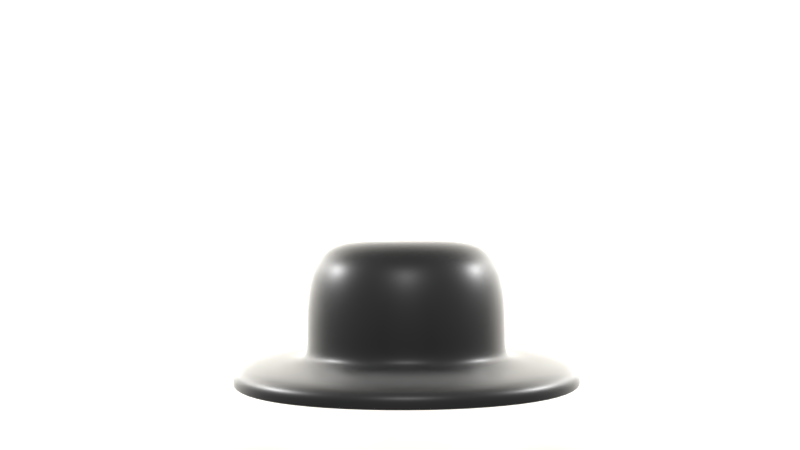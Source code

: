 # Source: bolle_hoedje.blend  (saved by Blender 2.91.10; exported with 4.5.12 LTS)
import bpy
from mathutils import Matrix  # noqa: F401  (used for matrix-valued properties, if any)

bpy.ops.wm.read_factory_settings(use_empty=True)
scene = bpy.context.scene
scene.name = 'Scene'

# ---- collections
col_collection_1 = bpy.data.collections.new('Collection 1'); scene.collection.children.link(col_collection_1)

# ---- images (referenced by path relative to the original .blend; pixels are not part of the script)
import os
ASSET_DIR = os.environ.get("B2B_ASSET_DIR", "")  # directory of the original .blend (textures are referenced by path, not embedded)
HERE = os.path.dirname(os.path.abspath(__file__))  # packed textures are extracted next to this script under _unpacked/

def load_image(name, relpath, width, height, colorspace="sRGB"):
    """Load a texture the original file referenced (path relative to the .blend, or extracted next to this script)."""
    p = next((c for c in (os.path.join(HERE, relpath), os.path.join(ASSET_DIR, relpath)) if relpath and os.path.exists(c)), "")
    if p:
        img = bpy.data.images.load(p, check_existing=True)
        img.name = name
    else:  # same state as the original file: an image datablock whose file is absent (Cycles renders it pink)
        img = bpy.data.images.new(name, width, height)
        img.source = "FILE"
        img.filepath = "//" + (relpath or name)
    img.colorspace_settings.name = colorspace
    return img
img_red_micro_fiber_cloth_fabric_texture_jpg = load_image('red-micro-fiber-cloth-fabric-texture.jpg', 'red-micro-fiber-cloth-fabric-texture.jpg', 1024, 1024, 'sRGB')

# ---- materials (node trees are filled in below, after node groups)
mat_material = bpy.data.materials.new('Material')
mat_material_001 = bpy.data.materials.new('Material.001')
mat_material_001.alpha_threshold = 0.0
mat_material_001.diffuse_color = (0.008076, 0.008076, 0.008076, 1.0)
mat_material_001.roughness = 0.5
mat_material_001.specular_intensity = 1.0
mat_material_001.line_color = (0.0, 0.0, 0.0, 1.0)

# ---- material node trees
mat_material.use_nodes = True; mat_material.node_tree.nodes.clear()
_N = mat_material.node_tree.nodes; _L = mat_material.node_tree.links
n0 = _N.new('ShaderNodeBsdfPrincipled'); n0.name = 'Principled BSDF'; n0.location = (10, 300)
n0.distribution = 'GGX'
n0.subsurface_method = 'BURLEY'
n0.inputs[0].default_value = (0.9734, 0.9387, 0.855, 1.0)
n0.inputs[3].default_value = 1.45
n0.inputs[27].default_value = (0.0, 0.0, 0.0, 1.0)
n0.inputs[28].default_value = 1.0
n1 = _N.new('ShaderNodeOutputMaterial'); n1.name = 'Material Output'; n1.location = (300, 300)
_L.new(n0.outputs[0], n1.inputs[0])
n1.is_active_output = True
mat_material_001.use_nodes = True; mat_material_001.node_tree.nodes.clear()
_N = mat_material_001.node_tree.nodes; _L = mat_material_001.node_tree.links
n0 = _N.new('ShaderNodeMixShader'); n0.name = 'Mix Shader'; n0.location = (236, 294)
n1 = _N.new('ShaderNodeOutputMaterial'); n1.name = 'Material Output'; n1.location = (461, 165)
n2 = _N.new('ShaderNodeFresnel'); n2.name = 'Fresnel'; n2.location = (180, 431)
n2.inputs[0].default_value = 1.45
n3 = _N.new('ShaderNodeTexImage'); n3.name = 'Image Texture'; n3.location = (-194, 367)
n3.width = 140
n3.image = img_red_micro_fiber_cloth_fabric_texture_jpg
n4 = _N.new('ShaderNodeBsdfDiffuse'); n4.name = 'Diffuse BSDF'; n4.location = (10, 300)
n4.inputs[0].default_value = (0.005912, 0.005912, 0.005912, 1.0)
n5 = _N.new('ShaderNodeBsdfAnisotropic'); n5.name = 'Glossy BSDF'; n5.location = (-17, 137)
n5.distribution = 'GGX'
n5.inputs[1].default_value = 0.4472
_L.new(n4.outputs[0], n0.inputs[1])
_L.new(n0.outputs[0], n1.inputs[0])
_L.new(n5.outputs[0], n0.inputs[2])
_L.new(n2.outputs[0], n0.inputs[0])
n1.is_active_output = True

# ---- world
world_world = bpy.data.worlds.new('World'); scene.world = world_world
world_world.use_nodes = True; world_world.node_tree.nodes.clear()
_N = world_world.node_tree.nodes; _L = world_world.node_tree.links
n0 = _N.new('ShaderNodeOutputWorld'); n0.name = 'World Output'; n0.location = (300, 300)
n1 = _N.new('ShaderNodeBackground'); n1.name = 'Background'; n1.location = (10, 300)
n1.inputs[0].default_value = (0.6267, 0.6267, 0.6267, 1.0)
_L.new(n1.outputs[0], n0.inputs[0])
n0.is_active_output = True
world_world.color = (0.05088, 0.05088, 0.05088)
world_world.use_sun_shadow = False
world_world.sun_shadow_jitter_overblur = 0.0
world_world.cycles.sampling_method = 'MANUAL'
world_world.cycles.sample_map_resolution = 256

# ---- cameras
cam_camera_001 = bpy.data.cameras.new('Camera.001')

# ---- lights
light_point_001 = bpy.data.lights.new('Point.001', 'POINT')
light_point_001.transmission_factor = 0.0
light_point_001.energy = 5000.0
light_point_001.shadow_soft_size = 0.25
light_point_001.shadow_maximum_resolution = 0.006
light_point_001.use_absolute_resolution = True
light_point_002 = bpy.data.lights.new('Point.002', 'POINT')
light_point_002.transmission_factor = 0.0
light_point_002.energy = 5000.0
light_point_002.shadow_soft_size = 0.25
light_point_002.shadow_maximum_resolution = 0.006
light_point_002.use_absolute_resolution = True
light_point = bpy.data.lights.new('Point', 'POINT')
light_point.transmission_factor = 0.0
light_point.energy = 1000.0
light_point.shadow_soft_size = 0.25
light_point.shadow_maximum_resolution = 0.006
light_point.use_absolute_resolution = True

# ---- meshes
me_plane = bpy.data.meshes.new('Plane')
me_plane.from_pydata([(-1.0, -1.0, 0.0), (1.0, -1.0, 0.0), (-1.0, 1.0, 0.0), (1.0, 1.0, 0.0)], [], [(0, 1, 3, 2)])
_uv = me_plane.uv_layers.new(name='UVMap')
_uv.uv.foreach_set('vector', [0.0, 0.0, 1.0, 0.0, 1.0, 1.0, 0.0, 1.0])
me_plane.materials.append(mat_material)
me_plane.use_remesh_fix_poles = True
me_plane.use_remesh_preserve_attributes = False
me_plane.use_mirror_vertex_groups = False
me_plane.update()
me_cube_001 = bpy.data.meshes.new('Cube.001')
me_cube_001.from_pydata([(-1.489, 0.7122, -0.3324), (-0.8596, 0.4112, 1.176), (-1.489, -0.7122, -0.3324), (-1.595, 4.259e-07, -0.3324), (-0.8596, -0.4112, 1.176), (-0.921, 2.869e-07, 1.176), (-2.491, 4.247e-07, -0.2985), (-2.508, 4.768e-07, -0.4479), (-2.325, -1.112, -0.2985), (-2.442, 3.874e-07, -0.1601), (-2.325, 1.112, -0.2985), (-2.341, 1.12, -0.4479), (-2.341, -1.12, -0.4479), (-2.279, -1.09, -0.1601), (-2.279, 1.09, -0.1601), (2.508, -9.537e-07, -0.7132), (-1.17, -1.306, -0.3324), (-0.638, -1.662, -0.3324), (2.341, 1.12, -0.7132), (2.341, -1.12, -0.7132), (0.638, -1.662, -0.3324), (-5.513e-07, -1.78, -0.3324), (-8.941e-07, -2.799, -0.7132), (-0.6754, -0.7539, 1.176), (-0.3684, -0.9595, 1.176), (1.003, -2.613, -0.7132), (-1.003, -2.613, -0.7132), (0.3684, -0.9595, 1.176), (-2.508, 6.258e-07, -0.7132), (1.17, -1.306, -0.3324), (1.489, -0.7122, -0.3324), (-2.867e-07, -1.028, 1.176), (-2.341, -1.12, -0.7132), (-2.341, 1.12, -0.7132), (1.17, 1.306, -0.3324), (1.489, 0.7122, -0.3324), (1.595, -5.787e-07, -0.3324), (6.855e-07, 2.799, -0.7132), (1.003, 2.613, -0.7132), (-1.003, 2.613, -0.7132), (1.978, -1.3e-06, 0.06044), (2.176, -1.356e-06, 0.01702), (1.846, 0.883, 0.06044), (1.779, -1.222e-06, 0.1022), (1.846, -0.883, 0.06044), (2.031, -0.9717, 0.01702), (2.031, 0.9717, 0.01702), (1.66, 0.7942, 0.1022), (1.66, -0.7942, 0.1022), (-1.218e-06, -2.781, -0.2985), (-1.162e-06, -2.799, -0.4479), (0.9965, -2.595, -0.2985), (-1.222e-06, -2.725, -0.1601), (-0.9965, -2.595, -0.2985), (-1.003, -2.613, -0.4479), (1.003, -2.613, -0.4479), (0.9766, -2.544, -0.1601), (-0.9766, -2.544, -0.1601), (7.562e-07, 2.781, -0.2985), (7.749e-07, 2.799, -0.4479), (-0.9965, 2.595, -0.2985), (7.451e-07, 2.725, -0.1601), (0.9965, 2.595, -0.2985), (1.003, 2.613, -0.4479), (-1.003, 2.613, -0.4479), (-0.9766, 2.544, -0.1601), (0.9766, 2.544, -0.1601), (2.491, -1.468e-06, -0.2985), (2.508, -1.371e-06, -0.4479), (2.325, 1.112, -0.2985), (2.442, -1.46e-06, -0.1601), (2.325, -1.112, -0.2985), (2.341, -1.12, -0.4479), (2.341, 1.12, -0.4479), (2.279, 1.09, -0.1601), (2.279, -1.09, -0.1601), (-8.568e-07, -1.599, 2.507), (-8.643e-07, -1.616, 1.799), (0.5731, -1.493, 2.507), (-8.494e-07, -1.551, 3.202), (-0.5731, -1.493, 2.507), (-0.5789, -1.508, 1.799), (0.5789, -1.508, 1.799), (0.5557, -1.447, 3.202), (-0.5557, -1.447, 3.202), (-1.978, 1.49e-07, 0.06044), (-2.176, 2.533e-07, 0.01702), (-1.846, -0.883, 0.06044), (-1.779, 7.451e-08, 0.1022), (-1.846, 0.883, 0.06044), (-2.031, 0.9717, 0.01702), (-2.031, -0.9717, 0.01702), (-1.66, -0.7942, 0.1022), (-1.66, 0.7942, 0.1022), (-1.043e-06, -2.207, 0.06044), (-1.118e-06, -2.429, 0.01702), (0.791, -2.06, 0.06044), (-9.686e-07, -1.985, 0.1022), (-0.791, -2.06, 0.06044), (-0.8706, -2.267, 0.01702), (0.8706, -2.267, 0.01702), (0.7115, -1.853, 0.1022), (-0.7115, -1.853, 0.1022), (5.662e-07, 2.207, 0.06044), (6.407e-07, 2.429, 0.01702), (-0.791, 2.06, 0.06044), (4.917e-07, 1.985, 0.1022), (0.791, 2.06, 0.06044), (0.8706, 2.267, 0.01702), (-0.8706, 2.267, 0.01702), (-0.7115, 1.853, 0.1022), (0.7115, 1.853, 0.1022), (-0.9694, -2.775e-07, 4.354), (-1.157, -1.937e-07, 4.15), (-0.9071, -0.4367, 4.354), (-0.7532, -3.576e-07, 4.445), (-0.9071, 0.4367, 4.354), (-1.08, 0.5168, 4.15), (-1.08, -0.5168, 4.15), (-0.7121, -0.3515, 4.443), (-0.7121, 0.3515, 4.443), (3.8e-07, 1.599, 2.507), (3.874e-07, 1.616, 1.799), (-0.5731, 1.493, 2.507), (3.725e-07, 1.551, 3.202), (0.5731, 1.493, 2.507), (0.5789, 1.508, 1.799), (-0.5789, 1.508, 1.799), (-0.5557, 1.447, 3.202), (0.5557, 1.447, 3.202), (1.433, -1.092e-06, 2.507), (1.447, -1.103e-06, 1.799), (1.337, 0.6397, 2.507), (1.389, -1.073e-06, 3.202), (1.337, -0.6397, 2.507), (1.351, -0.6462, 1.799), (1.351, 0.6462, 1.799), (1.297, 0.6203, 3.202), (1.297, -0.6203, 3.202), (-1.433, -7.078e-08, 2.507), (-1.447, -5.96e-08, 1.799), (-1.337, -0.6397, 2.507), (-1.389, -8.941e-08, 3.202), (-1.337, 0.6397, 2.507), (-1.351, 0.6462, 1.799), (-1.351, -0.6462, 1.799), (-1.297, -0.6203, 3.202), (-1.297, 0.6203, 3.202), (-1.464, -5.96e-08, 0.4444), (-1.514, -4.47e-08, 0.2656), (-1.366, -0.6536, 0.4444), (-1.447, -5.96e-08, 0.7357), (-1.366, 0.6536, 0.4444), (-1.413, 0.6758, 0.2656), (-1.413, -0.6758, 0.2656), (-1.351, -0.6462, 0.7357), (-1.351, 0.6462, 0.7357), (1.464, -1.106e-06, 0.4444), (1.514, -1.132e-06, 0.2656), (1.366, 0.6536, 0.4444), (1.447, -1.103e-06, 0.7357), (1.366, -0.6536, 0.4444), (1.413, -0.6758, 0.2656), (1.413, 0.6758, 0.2656), (1.351, 0.6462, 0.7357), (1.351, -0.6462, 0.7357), (3.986e-07, 1.634, 0.4444), (4.172e-07, 1.69, 0.2656), (-0.5856, 1.525, 0.4444), (3.874e-07, 1.616, 0.7357), (0.5856, 1.525, 0.4444), (0.6054, 1.577, 0.2656), (-0.6054, 1.577, 0.2656), (-0.5789, 1.508, 0.7357), (0.5789, 1.508, 0.7357), (-8.643e-07, -1.634, 0.4444), (-8.792e-07, -1.69, 0.2656), (0.5856, -1.525, 0.4444), (-8.643e-07, -1.616, 0.7357), (-0.5856, -1.525, 0.4444), (-0.6054, -1.577, 0.2656), (0.6054, -1.577, 0.2656), (0.5789, -1.508, 0.7357), (-0.5789, -1.508, 0.7357), (-2.161e-07, -5.835e-07, 4.497), (-9.686e-08, 0.2918, 4.491), (-0.2614, -5.066e-07, 4.491), (-3.353e-07, -0.2918, 4.491), (0.2614, -6.631e-07, 4.491), (0.2531, 0.2825, 4.485), (-0.2531, 0.2825, 4.485), (-0.2531, -0.2825, 4.485), (0.2531, -0.2825, 4.485), (-6.389e-07, -1.082, 4.354), (-7.302e-07, -1.292, 4.15), (0.3912, -1.013, 4.354), (-5.439e-07, -0.8407, 4.445), (-0.3912, -1.013, 4.354), (-0.463, -1.206, 4.15), (0.463, -1.206, 4.15), (0.3149, -0.7948, 4.443), (-0.3149, -0.7948, 4.443), (1.863e-07, 1.082, 4.354), (2.682e-07, 1.292, 4.15), (-0.3912, 1.013, 4.354), (1.043e-07, 0.8407, 4.445), (0.3912, 1.013, 4.354), (0.463, 1.206, 4.15), (-0.463, 1.206, 4.15), (-0.3149, 0.7948, 4.443), (0.3149, 0.7948, 4.443), (0.9694, -9.22e-07, 4.354), (1.157, -9.984e-07, 4.15), (0.9071, 0.4367, 4.354), (0.7532, -8.345e-07, 4.445), (0.9071, -0.4367, 4.354), (1.08, -0.5168, 4.15), (1.08, 0.5168, 4.15), (0.7121, 0.3515, 4.443), (0.7121, -0.3515, 4.443), (0.6754, -0.7539, 1.176), (0.8596, -0.4112, 1.176), (0.6754, 0.7539, 1.176), (0.8596, 0.4112, 1.176), (1.839, 2.053, -0.7132), (0.921, -2.932e-07, 1.176), (1.839, -2.053, -0.7132), (-1.839, -2.053, -0.7132), (-1.839, 2.053, -0.7132), (2.341, 1.12, -0.5916), (2.508, -1.222e-06, -0.5916), (2.341, -1.12, -0.5916), (1.003, 2.613, -0.5916), (7.19e-07, 2.799, -0.5916), (-1.003, 2.613, -0.5916), (1.003, -2.613, -0.5916), (-1.065e-06, -2.799, -0.5916), (-1.003, -2.613, -0.5916), (-2.341, -1.12, -0.5916), (-2.508, 5.402e-07, -0.5916), (-2.341, 1.12, -0.5916), (2.186, 1.046, -0.04941), (2.342, -1.414e-06, -0.04941), (2.186, -1.046, -0.04941), (0.9368, 2.44, -0.04941), (7.059e-07, 2.614, -0.04941), (-0.9368, 2.44, -0.04941), (0.9368, -2.44, -0.04941), (-1.183e-06, -2.614, -0.04941), (-0.9368, -2.44, -0.04941), (-2.186, -1.046, -0.04941), (-2.342, 3.334e-07, -0.04941), (-2.186, 1.046, -0.04941), (-1.79, 1.999, -0.1601), (-1.827, 2.039, -0.2985), (-1.839, 2.053, -0.4479), (-1.839, -2.053, -0.4479), (-1.827, -2.039, -0.2985), (-1.79, -1.999, -0.1601), (1.839, -2.053, -0.4479), (1.827, -2.039, -0.2985), (1.79, -1.999, -0.1601), (1.79, 1.999, -0.1601), (1.827, 2.039, -0.2985), (1.839, 2.053, -0.4479), (1.505, 0.7202, 0.1634), (1.613, -1.168e-06, 0.1634), (1.505, -0.7202, 0.1634), (0.6452, 1.68, 0.1634), (4.414e-07, 1.8, 0.1634), (-0.6452, 1.68, 0.1634), (0.6452, -1.68, 0.1634), (-9.146e-07, -1.8, 0.1634), (-0.6452, -1.68, 0.1634), (-1.505, -0.7202, 0.1634), (-1.613, 1.863e-09, 0.1634), (-1.505, 0.7202, 0.1634), (1.304, -1.456, 0.1022), (1.45, -1.619, 0.06044), (1.596, -1.782, 0.01702), (1.596, 1.782, 0.01702), (1.45, 1.619, 0.06044), (1.304, 1.456, 0.1022), (-1.304, 1.456, 0.1022), (-1.45, 1.619, 0.06044), (-1.596, 1.782, 0.01702), (-1.596, -1.782, 0.01702), (-1.45, -1.619, 0.06044), (-1.304, -1.456, 0.1022), (1.216, 0.5815, 3.782), (1.302, -1.044e-06, 3.782), (1.216, -0.5815, 3.782), (0.521, 1.357, 3.782), (3.288e-07, 1.454, 3.782), (-0.521, 1.357, 3.782), (0.521, -1.357, 3.782), (-7.981e-07, -1.454, 3.782), (-0.521, -1.357, 3.782), (-1.216, -0.5815, 3.782), (-1.302, -1.406e-07, 3.782), (-1.216, 0.5815, 3.782), (-1.061, -1.185, 0.7357), (-1.074, -1.198, 0.4444), (-1.11, -1.239, 0.2656), (1.061, -1.185, 1.799), (1.051, -1.173, 2.507), (1.019, -1.137, 3.202), (1.061, 1.185, 0.7357), (1.074, 1.198, 0.4444), (1.11, 1.239, 0.2656), (-1.061, 1.185, 1.799), (-1.051, 1.173, 2.507), (-1.019, 1.137, 3.202), (-1.019, -1.137, 3.202), (-1.051, -1.173, 2.507), (-1.061, -1.185, 1.799), (1.11, -1.239, 0.2656), (1.074, -1.198, 0.4444), (1.061, -1.185, 0.7357), (1.019, 1.137, 3.202), (1.051, 1.173, 2.507), (1.061, 1.185, 1.799), (-1.11, 1.239, 0.2656), (-1.074, 1.198, 0.4444), (-1.061, 1.185, 0.7357), (-1.351, -0.6462, 1.175), (-1.447, -6.706e-08, 1.175), (-1.351, 0.6462, 1.175), (1.351, 0.6462, 1.175), (1.447, -1.095e-06, 1.175), (1.351, -0.6462, 1.175), (-0.5789, 1.508, 1.175), (3.8e-07, 1.616, 1.175), (0.5789, 1.508, 1.175), (0.5789, -1.508, 1.175), (-8.568e-07, -1.616, 1.175), (-0.5789, -1.508, 1.175), (0.4944, 0.2905, 4.469), (0.5151, -7.488e-07, 4.474), (0.4944, -0.2905, 4.469), (0.2602, 0.5519, 4.469), (8.382e-09, 0.5749, 4.474), (-0.2602, 0.5519, 4.469), (0.2602, -0.5519, 4.469), (-4.424e-07, -0.5749, 4.474), (-0.2602, -0.5519, 4.469), (-0.4944, -0.2905, 4.469), (-0.5151, -4.303e-07, 4.474), (-0.4944, 0.2905, 4.469), (-0.5717, 0.6381, 4.441), (-0.7158, 0.7989, 4.353), (-0.8488, 0.9474, 4.15), (-0.8488, -0.9474, 4.15), (-0.7158, -0.7989, 4.353), (-0.5717, -0.6381, 4.441), (0.8488, -0.9475, 4.15), (0.7158, -0.7989, 4.353), (0.5717, -0.6381, 4.441), (0.5717, 0.6381, 4.441), (0.7158, 0.7989, 4.353), (0.8488, 0.9474, 4.15), (1.839, 2.053, -0.5916), (1.839, -2.053, -0.5916), (-1.839, -2.053, -0.5916), (-1.839, 2.053, -0.5916), (1.718, 1.917, -0.04941), (1.718, -1.917, -0.04941), (-1.718, 1.917, -0.04941), (-1.718, -1.917, -0.04941), (1.183, 1.32, 0.1634), (1.183, -1.32, 0.1634), (-1.183, 1.32, 0.1634), (-1.183, -1.32, 0.1634), (0.9551, 1.066, 3.782), (0.9551, -1.066, 3.782), (-0.9551, 1.066, 3.782), (-0.9551, -1.066, 3.782), (-1.061, -1.185, 1.175), (1.061, -1.185, 1.175), (1.061, 1.185, 1.175), (-1.061, 1.185, 1.175), (0.4472, 0.4992, 4.461), (0.4472, -0.4992, 4.461), (-0.4472, 0.4992, 4.461), (-0.4472, -0.4992, 4.461), (0.7186, 0.3435, 1.854), (1.15, 0.55, 0.3422), (1.232, -4.193e-07, 0.3422), (1.15, -0.55, 0.3422), (0.7422, 0.355, 1.854), (0.7952, -2.351e-07, 1.854), (0.7422, -0.355, 1.854), (0.7702, -1.477e-07, 1.854), (0.5456, 3.536e-08, 1.854), (0.6951, -5.559e-08, 1.854), (0.7186, -0.3435, 1.854), (0.508, -0.286, 1.854), (0.6479, -0.309, 1.854), (0.5644, -0.63, 1.854), (0.2562, -0.5671, 1.854), (0.9033, -1.008, 0.3422), (0.4927, -1.283, 0.3422), (-4.017e-07, -1.375, 0.3422), (-0.4927, -1.283, 0.3422), (0.508, -0.5671, 1.854), (0.2768, -0.7232, 1.854), (0.3078, -0.8021, 1.854), (0.5831, -0.6509, 1.854), (0.3181, -0.8284, 1.854), (-2.361e-07, -0.8876, 1.854), (-0.3181, -0.8284, 1.854), (-1.655e-07, -0.8597, 1.854), (2.159, -8.132e-07, -0.7321), (2.015, 0.9641, -0.7321), (1.584, 1.768, -0.7321), (-1.518e-08, -0.609, 1.854), (-8.96e-08, -0.7758, 1.854), (2.015, -0.9641, -0.7321), (1.584, -1.768, -0.7321), (-0.3078, -0.8021, 1.854), (-0.9033, -1.008, 0.3422), (-1.15, -0.55, 0.3422), (-1.232, 3.566e-07, 0.3422), (-0.9033, 1.008, 0.3422), (-1.15, 0.55, 0.3422), (-7.735e-07, -2.41, -0.7321), (0.8637, -2.25, -0.7321), (-0.2562, -0.5671, 1.854), (-0.2768, -0.7232, 1.854), (-0.8637, -2.25, -0.7321), (-1.584, -1.768, -0.7321), (-0.5644, -0.63, 1.854), (-0.508, -0.286, 1.854), (-0.508, -0.5671, 1.854), (-0.6479, -0.309, 1.854), (-0.7186, -0.3435, 1.854), (3.742e-07, 1.375, 0.3422), (-2.159, 5.468e-07, -0.7321), (-2.015, -0.9641, -0.7321), (0.9033, 1.008, 0.3422), (0.4927, 1.283, 0.3422), (-2.015, 0.9641, -0.7321), (-1.584, 1.768, -0.7321), (-0.5831, -0.6509, 1.854), (-0.7422, -0.355, 1.854), (-0.7952, 2.657e-07, 1.854), (-0.5831, 0.6509, 1.854), (0.8637, 2.25, -0.7321), (5.866e-07, 2.41, -0.7321), (-0.7422, 0.355, 1.854), (-0.7702, 2.92e-07, 1.854), (-0.5456, 2.929e-07, 1.854), (-0.6951, 2.988e-07, 1.854), (-0.8637, 2.25, -0.7321), (-0.7186, 0.3435, 1.854), (-0.508, 0.286, 1.854), (-0.6479, 0.309, 1.854), (0.5644, 0.63, 1.854), (-1.17, 1.306, -0.3324), (0.638, 1.662, -0.3324), (4.534e-07, 1.78, -0.3324), (-0.638, 1.662, -0.3324), (2.648e-07, 0.8876, 1.854), (0.5831, 0.6509, 1.854), (0.3181, 0.8284, 1.854), (1.797e-07, 0.609, 1.854), (0.3078, 0.8021, 1.854), (0.508, 0.5671, 1.854), (0.2562, 0.5671, 1.854), (0.2768, 0.7232, 1.854), (2.473e-07, 0.8597, 1.854), (-0.5644, 0.63, 1.854), (-0.3078, 0.8021, 1.854), (-0.4927, 1.283, 0.3422), (2.175e-07, 0.7758, 1.854), (-0.2562, 0.5671, 1.854), (-0.508, 0.5671, 1.854), (-0.2768, 0.7232, 1.854), (-0.6754, 0.7539, 1.176), (0.3684, 0.9595, 1.176), (2.934e-07, 1.028, 1.176), (-0.3684, 0.9595, 1.176), (0.6479, 0.309, 1.854), (0.508, 0.286, 1.854), (-0.2768, 0.309, 1.854), (-0.2975, 2.563e-07, 1.854), (1.419e-07, 0.332, 1.854), (9.408e-08, 1.936e-07, 1.854), (-0.2768, -0.309, 1.854), (4.742e-08, -0.332, 1.854), (0.2768, -0.309, 1.854), (0.2975, 1.192e-07, 1.854), (0.2768, 0.309, 1.854), (-0.3181, 0.8284, 1.854), (0.432, 0.4822, 1.854), (0.432, -0.4822, 1.854), (-0.432, 0.4822, 1.854), (-0.432, -0.4822, 1.854)], [], [(6, 10, 11, 7), (7, 11, 240, 239), (10, 254, 255, 11), (11, 255, 364, 240), (6, 7, 12, 8), (8, 12, 256, 257), (7, 239, 238, 12), (12, 238, 363, 256), (6, 8, 13, 9), (9, 13, 250, 251), (8, 257, 258, 13), (13, 258, 368, 250), (6, 9, 14, 10), (10, 14, 253, 254), (9, 251, 252, 14), (14, 252, 367, 253), (15, 18, 229, 230), (18, 224, 361, 229), (15, 230, 231, 19), (19, 231, 362, 226), (22, 25, 235, 236), (25, 226, 362, 235), (22, 236, 237, 26), (26, 237, 363, 227), (28, 32, 238, 239), (32, 227, 363, 238), (28, 239, 240, 33), (33, 240, 364, 228), (28, 33, 441, 437), (37, 38, 447, 448), (15, 19, 417, 412), (22, 26, 429, 425), (227, 32, 438, 430), (224, 18, 413, 414), (37, 233, 232, 38), (38, 232, 361, 224), (228, 39, 453, 442), (226, 25, 426, 418), (38, 224, 414, 447), (19, 226, 418, 417), (26, 227, 430, 429), (33, 228, 442, 441), (18, 15, 412, 413), (39, 37, 448, 453), (25, 22, 425, 426), (37, 39, 234, 233), (32, 28, 437, 438), (39, 228, 364, 234), (40, 44, 45, 41), (41, 45, 243, 242), (44, 278, 279, 45), (45, 279, 366, 243), (40, 41, 46, 42), (42, 46, 280, 281), (41, 242, 241, 46), (46, 241, 365, 280), (40, 42, 47, 43), (43, 47, 265, 266), (42, 281, 282, 47), (47, 282, 369, 265), (40, 43, 48, 44), (44, 48, 277, 278), (43, 266, 267, 48), (48, 267, 370, 277), (49, 53, 54, 50), (50, 54, 237, 236), (53, 257, 256, 54), (54, 256, 363, 237), (49, 50, 55, 51), (51, 55, 259, 260), (50, 236, 235, 55), (55, 235, 362, 259), (49, 51, 56, 52), (52, 56, 247, 248), (51, 260, 261, 56), (56, 261, 366, 247), (49, 52, 57, 53), (53, 57, 258, 257), (52, 248, 249, 57), (57, 249, 368, 258), (58, 62, 63, 59), (59, 63, 232, 233), (62, 263, 264, 63), (63, 264, 361, 232), (58, 59, 64, 60), (60, 64, 255, 254), (59, 233, 234, 64), (64, 234, 364, 255), (58, 60, 65, 61), (61, 65, 246, 245), (60, 254, 253, 65), (65, 253, 367, 246), (58, 61, 66, 62), (62, 66, 262, 263), (61, 245, 244, 66), (66, 244, 365, 262), (67, 71, 72, 68), (68, 72, 231, 230), (71, 260, 259, 72), (72, 259, 362, 231), (67, 68, 73, 69), (69, 73, 264, 263), (68, 230, 229, 73), (73, 229, 361, 264), (67, 69, 74, 70), (70, 74, 241, 242), (69, 263, 262, 74), (74, 262, 365, 241), (67, 70, 75, 71), (71, 75, 261, 260), (70, 242, 243, 75), (75, 243, 366, 261), (76, 80, 81, 77), (77, 81, 336, 335), (80, 314, 315, 81), (81, 315, 377, 336), (76, 77, 82, 78), (78, 82, 304, 305), (77, 335, 334, 82), (82, 334, 378, 304), (76, 78, 83, 79), (79, 83, 295, 296), (78, 305, 306, 83), (83, 306, 374, 295), (76, 79, 84, 80), (80, 84, 313, 314), (79, 296, 297, 84), (84, 297, 376, 313), (85, 89, 90, 86), (86, 90, 252, 251), (89, 284, 285, 90), (90, 285, 367, 252), (85, 86, 91, 87), (87, 91, 286, 287), (86, 251, 250, 91), (91, 250, 368, 286), (85, 87, 92, 88), (88, 92, 274, 275), (87, 287, 288, 92), (92, 288, 372, 274), (85, 88, 93, 89), (89, 93, 283, 284), (88, 275, 276, 93), (93, 276, 371, 283), (94, 98, 99, 95), (95, 99, 249, 248), (98, 287, 286, 99), (99, 286, 368, 249), (94, 95, 100, 96), (96, 100, 279, 278), (95, 248, 247, 100), (100, 247, 366, 279), (94, 96, 101, 97), (97, 101, 271, 272), (96, 278, 277, 101), (101, 277, 370, 271), (94, 97, 102, 98), (98, 102, 288, 287), (97, 272, 273, 102), (102, 273, 372, 288), (103, 107, 108, 104), (104, 108, 244, 245), (107, 281, 280, 108), (108, 280, 365, 244), (103, 104, 109, 105), (105, 109, 285, 284), (104, 245, 246, 109), (109, 246, 367, 285), (103, 105, 110, 106), (106, 110, 270, 269), (105, 284, 283, 110), (110, 283, 371, 270), (103, 106, 111, 107), (107, 111, 282, 281), (106, 269, 268, 111), (111, 268, 369, 282), (112, 116, 117, 113), (113, 117, 300, 299), (116, 350, 351, 117), (117, 351, 375, 300), (112, 113, 118, 114), (114, 118, 352, 353), (113, 299, 298, 118), (118, 298, 376, 352), (112, 114, 119, 115), (115, 119, 346, 347), (114, 353, 354, 119), (119, 354, 384, 346), (112, 115, 120, 116), (116, 120, 349, 350), (115, 347, 348, 120), (120, 348, 383, 349), (121, 125, 126, 122), (122, 126, 333, 332), (125, 320, 321, 126), (126, 321, 379, 333), (121, 122, 127, 123), (123, 127, 310, 311), (122, 332, 331, 127), (127, 331, 380, 310), (121, 123, 128, 124), (124, 128, 294, 293), (123, 311, 312, 128), (128, 312, 375, 294), (121, 124, 129, 125), (125, 129, 319, 320), (124, 293, 292, 129), (129, 292, 373, 319), (130, 134, 135, 131), (131, 135, 330, 329), (134, 305, 304, 135), (135, 304, 378, 330), (130, 131, 136, 132), (132, 136, 321, 320), (131, 329, 328, 136), (136, 328, 379, 321), (130, 132, 137, 133), (133, 137, 289, 290), (132, 320, 319, 137), (137, 319, 373, 289), (130, 133, 138, 134), (134, 138, 306, 305), (133, 290, 291, 138), (138, 291, 374, 306), (139, 143, 144, 140), (140, 144, 327, 326), (143, 311, 310, 144), (144, 310, 380, 327), (139, 140, 145, 141), (141, 145, 315, 314), (140, 326, 325, 145), (145, 325, 377, 315), (139, 141, 146, 142), (142, 146, 298, 299), (141, 314, 313, 146), (146, 313, 376, 298), (139, 142, 147, 143), (143, 147, 312, 311), (142, 299, 300, 147), (147, 300, 375, 312), (148, 152, 153, 149), (149, 153, 276, 275), (152, 323, 322, 153), (153, 322, 371, 276), (148, 149, 154, 150), (150, 154, 303, 302), (149, 275, 274, 154), (154, 274, 372, 303), (148, 150, 155, 151), (151, 155, 325, 326), (150, 302, 301, 155), (155, 301, 377, 325), (148, 151, 156, 152), (152, 156, 324, 323), (151, 326, 327, 156), (156, 327, 380, 324), (157, 161, 162, 158), (158, 162, 267, 266), (161, 317, 316, 162), (162, 316, 370, 267), (157, 158, 163, 159), (159, 163, 309, 308), (158, 266, 265, 163), (163, 265, 369, 309), (157, 159, 164, 160), (160, 164, 328, 329), (159, 308, 307, 164), (164, 307, 379, 328), (157, 160, 165, 161), (161, 165, 318, 317), (160, 329, 330, 165), (165, 330, 378, 318), (166, 170, 171, 167), (167, 171, 268, 269), (170, 308, 309, 171), (171, 309, 369, 268), (166, 167, 172, 168), (168, 172, 322, 323), (167, 269, 270, 172), (172, 270, 371, 322), (166, 168, 173, 169), (169, 173, 331, 332), (168, 323, 324, 173), (173, 324, 380, 331), (166, 169, 174, 170), (170, 174, 307, 308), (169, 332, 333, 174), (174, 333, 379, 307), (175, 179, 180, 176), (176, 180, 273, 272), (179, 302, 303, 180), (180, 303, 372, 273), (175, 176, 181, 177), (177, 181, 316, 317), (176, 272, 271, 181), (181, 271, 370, 316), (175, 177, 182, 178), (178, 182, 334, 335), (177, 317, 318, 182), (182, 318, 378, 334), (175, 178, 183, 179), (179, 183, 301, 302), (178, 335, 336, 183), (183, 336, 377, 301), (184, 188, 189, 185), (185, 189, 340, 341), (188, 338, 337, 189), (189, 337, 381, 340), (184, 185, 190, 186), (186, 190, 348, 347), (185, 341, 342, 190), (190, 342, 383, 348), (184, 186, 191, 187), (187, 191, 345, 344), (186, 347, 346, 191), (191, 346, 384, 345), (184, 187, 192, 188), (188, 192, 339, 338), (187, 344, 343, 192), (192, 343, 382, 339), (193, 197, 198, 194), (194, 198, 297, 296), (197, 353, 352, 198), (198, 352, 376, 297), (193, 194, 199, 195), (195, 199, 355, 356), (194, 296, 295, 199), (199, 295, 374, 355), (193, 195, 200, 196), (196, 200, 343, 344), (195, 356, 357, 200), (200, 357, 382, 343), (193, 196, 201, 197), (197, 201, 354, 353), (196, 344, 345, 201), (201, 345, 384, 354), (202, 206, 207, 203), (203, 207, 292, 293), (206, 359, 360, 207), (207, 360, 373, 292), (202, 203, 208, 204), (204, 208, 351, 350), (203, 293, 294, 208), (208, 294, 375, 351), (202, 204, 209, 205), (205, 209, 342, 341), (204, 350, 349, 209), (209, 349, 383, 342), (202, 205, 210, 206), (206, 210, 358, 359), (205, 341, 340, 210), (210, 340, 381, 358), (211, 215, 216, 212), (212, 216, 291, 290), (215, 356, 355, 216), (216, 355, 374, 291), (211, 212, 217, 213), (213, 217, 360, 359), (212, 290, 289, 217), (217, 289, 373, 360), (211, 213, 218, 214), (214, 218, 337, 338), (213, 359, 358, 218), (218, 358, 381, 337), (211, 214, 219, 215), (215, 219, 357, 356), (214, 338, 339, 219), (219, 339, 382, 357), (487, 486, 492, 491), (491, 492, 483, 393), (486, 465, 468, 492), (492, 468, 494, 483), (487, 491, 490, 489), (489, 490, 399, 415), (491, 393, 396, 490), (490, 396, 495, 399), (487, 489, 488, 485), (485, 488, 432, 451), (489, 415, 427, 488), (488, 427, 497, 432), (487, 485, 484, 486), (486, 484, 475, 465), (485, 451, 455, 484), (484, 455, 496, 475), (392, 394, 482, 385), (385, 482, 467, 457), (394, 393, 483, 482), (482, 483, 494, 467), (392, 385, 389, 390), (385, 457, 463, 389), (392, 390, 391, 395), (395, 391, 407, 398), (392, 395, 397, 394), (394, 397, 396, 393), (395, 398, 404, 397), (397, 404, 495, 396), (411, 416, 405, 406), (406, 405, 404, 398), (416, 415, 399, 405), (405, 399, 495, 404), (411, 406, 408, 409), (406, 398, 407, 408), (411, 409, 410, 419), (419, 410, 443, 431), (411, 419, 428, 416), (416, 428, 427, 415), (419, 431, 433, 428), (428, 433, 497, 427), (450, 452, 434, 435), (435, 434, 433, 431), (452, 451, 432, 434), (434, 432, 497, 433), (450, 435, 444, 445), (435, 431, 443, 444), (450, 445, 449, 454), (454, 449, 446, 471), (437, 441, 0, 3), (429, 430, 16, 17), (442, 453, 461, 458), (447, 414, 34, 459), (413, 412, 36, 35), (430, 438, 2, 16), (418, 426, 20, 29), (425, 429, 17, 21), (417, 418, 29, 30), (448, 447, 459, 460), (438, 437, 3, 2), (414, 413, 35, 34), (412, 417, 30, 36), (453, 448, 460, 461), (426, 425, 21, 20), (441, 442, 458, 0), (458, 461, 473, 423), (34, 35, 386, 439), (17, 16, 420, 403), (0, 458, 423, 424), (20, 21, 402, 401), (2, 3, 422, 421), (30, 29, 400, 388), (461, 460, 436, 473), (460, 459, 440, 436), (35, 36, 387, 386), (21, 17, 403, 402), (29, 20, 401, 400), (36, 30, 388, 387), (3, 0, 424, 422), (16, 2, 421, 420), (459, 34, 439, 440), (420, 421, 4, 23), (403, 420, 23, 24), (423, 473, 481, 478), (439, 386, 223, 222), (424, 423, 478, 1), (400, 401, 27, 220), (388, 400, 220, 221), (440, 439, 222, 479), (402, 403, 24, 31), (473, 436, 480, 481), (422, 424, 1, 5), (387, 388, 221, 225), (421, 422, 5, 4), (436, 440, 479, 480), (386, 387, 225, 223), (401, 402, 31, 27), (1, 478, 446, 449), (478, 481, 493, 446), (480, 479, 464, 462), (27, 31, 409, 408), (221, 220, 407, 391), (4, 5, 445, 444), (223, 225, 390, 389), (479, 222, 463, 464), (23, 4, 444, 443), (481, 480, 462, 493), (31, 24, 410, 409), (5, 1, 449, 445), (220, 27, 408, 407), (225, 221, 391, 390), (222, 223, 389, 463), (24, 23, 443, 410), (450, 454, 456, 452), (452, 456, 455, 451), (454, 471, 476, 456), (456, 476, 496, 455), (470, 462, 464, 466), (466, 464, 463, 457), (470, 466, 469, 474), (474, 469, 468, 465), (466, 457, 467, 469), (469, 467, 494, 468), (470, 474, 477, 472), (472, 477, 476, 471), (474, 465, 475, 477), (477, 475, 496, 476), (470, 472, 493, 462), (472, 471, 446, 493)])
me_cube_001.polygons.foreach_set('use_smooth', [True] * 496)
_uv = me_cube_001.uv_layers.new(name='UVMap')
_uv.uv.foreach_set('vector', [0.642, 0.1807, 0.6426, 0.08514, 0.6505, 0.08486, 0.6499, 0.1811, 0.6499, 0.1811, 0.6505, 0.08486, 0.6582, 0.08499, 0.6576, 0.1812, 0.6426, 0.08514, 0.6445, 0.0008431, 0.6525, 0.0, 0.6505, 0.08486, 0.6505, 0.08486, 0.6525, 0.0, 0.6602, 0.0001344, 0.6582, 0.08499, 0.642, 0.1807, 0.6499, 0.1811, 0.6505, 0.273, 0.6426, 0.272, 0.6426, 0.272, 0.6505, 0.273, 0.6525, 0.3449, 0.6445, 0.3435, 0.6499, 0.1811, 0.6576, 0.1812, 0.6582, 0.2731, 0.6505, 0.273, 0.6505, 0.273, 0.6582, 0.2731, 0.6602, 0.345, 0.6525, 0.3449, 0.642, 0.1807, 0.6426, 0.272, 0.6354, 0.2694, 0.6347, 0.18, 0.2512, 0.2, 0.2512, 0.2936, 0.245, 0.2913, 0.245, 0.2016, 0.6426, 0.272, 0.6445, 0.3435, 0.6373, 0.3394, 0.6354, 0.2694, 0.2512, 0.2936, 0.2327, 0.3758, 0.2273, 0.3702, 0.245, 0.2913, 0.642, 0.1807, 0.6347, 0.18, 0.6354, 0.08628, 0.6426, 0.08514, 0.6426, 0.08514, 0.6354, 0.08628, 0.6373, 0.003662, 0.6445, 0.0008431, 0.2512, 0.2, 0.245, 0.2016, 0.2286, 0.1155, 0.2341, 0.1103, 0.2341, 0.1103, 0.2286, 0.1155, 0.1973, 0.04783, 0.2015, 0.03972, 0.1588, 0.6122, 0.1634, 0.5206, 0.1697, 0.5207, 0.1651, 0.6122, 0.1634, 0.5206, 0.1717, 0.4493, 0.178, 0.4494, 0.1697, 0.5207, 0.1588, 0.6122, 0.1651, 0.6122, 0.1647, 0.7084, 0.1584, 0.7084, 0.1584, 0.7084, 0.1647, 0.7084, 0.1689, 0.7936, 0.1625, 0.7936, 0.5981, 0.1413, 0.5987, 0.0607, 0.6052, 0.06058, 0.6046, 0.1411, 0.5987, 0.0607, 0.6004, 0.0002492, 0.6069, 0.000135, 0.6052, 0.06058, 0.5981, 0.1413, 0.6046, 0.1411, 0.6052, 0.2279, 0.5987, 0.228, 0.5987, 0.228, 0.6052, 0.2279, 0.6069, 0.3068, 0.6004, 0.3069, 0.6641, 0.1813, 0.6647, 0.2732, 0.6582, 0.2731, 0.6576, 0.1812, 0.6647, 0.2732, 0.6667, 0.3451, 0.6602, 0.345, 0.6582, 0.2731, 0.6641, 0.1813, 0.6576, 0.1812, 0.6582, 0.08499, 0.6647, 0.08511, 0.6647, 0.08511, 0.6582, 0.08499, 0.6602, 0.0001344, 0.6667, 0.000248, 0.4784, 0.2022, 0.4784, 0.2984, 0.4631, 0.2896, 0.4631, 0.2068, 0.3837, 0.4701, 0.337, 0.4676, 0.3414, 0.4353, 0.3816, 0.4375, 0.2512, 0.2679, 0.2512, 0.1717, 0.2675, 0.1805, 0.2675, 0.2634, 0.3458, 0.0, 0.3926, 0.002529, 0.3892, 0.03486, 0.349, 0.03268, 0.4342, 0.03859, 0.4633, 0.1104, 0.4501, 0.1277, 0.4251, 0.06591, 0.2953, 0.4316, 0.2663, 0.3598, 0.2805, 0.3425, 0.3055, 0.4043, 0.2081, 0.5902, 0.2146, 0.5903, 0.214, 0.6771, 0.2075, 0.6769, 0.2075, 0.6769, 0.214, 0.6771, 0.2146, 0.756, 0.2081, 0.7559, 0.462, 0.3834, 0.4279, 0.4413, 0.4197, 0.4127, 0.449, 0.3628, 0.2676, 0.08678, 0.3017, 0.02881, 0.311, 0.05749, 0.2816, 0.1074, 0.337, 0.4676, 0.2953, 0.4316, 0.3055, 0.4043, 0.3414, 0.4353, 0.2512, 0.1717, 0.2676, 0.08678, 0.2816, 0.1074, 0.2675, 0.1805, 0.3926, 0.002529, 0.4342, 0.03859, 0.4251, 0.06591, 0.3892, 0.03486, 0.4784, 0.2984, 0.462, 0.3834, 0.449, 0.3628, 0.4631, 0.2896, 0.2663, 0.3598, 0.2512, 0.2679, 0.2675, 0.2634, 0.2805, 0.3425, 0.4279, 0.4413, 0.3837, 0.4701, 0.3816, 0.4375, 0.4197, 0.4127, 0.3017, 0.02881, 0.3458, 0.0, 0.349, 0.03268, 0.311, 0.05749, 0.2081, 0.5902, 0.2098, 0.5097, 0.2163, 0.5098, 0.2146, 0.5903, 0.4633, 0.1104, 0.4784, 0.2022, 0.4631, 0.2068, 0.4501, 0.1277, 0.2098, 0.5097, 0.2123, 0.4493, 0.2188, 0.4494, 0.2163, 0.5098, 0.01808, 0.2535, 0.03187, 0.3262, 0.02325, 0.3357, 0.008069, 0.2558, 0.008069, 0.2558, 0.02325, 0.3357, 0.01633, 0.3436, 0.0, 0.2575, 0.03187, 0.3262, 0.0583, 0.3833, 0.05233, 0.3986, 0.02325, 0.3357, 0.02325, 0.3357, 0.05233, 0.3986, 0.04763, 0.4112, 0.01633, 0.3436, 0.01808, 0.2535, 0.008069, 0.2558, 0.008069, 0.1723, 0.01808, 0.1777, 0.01808, 0.1777, 0.008069, 0.1723, 0.02451, 0.09904, 0.03302, 0.1111, 0.008069, 0.2558, 0.0, 0.2575, 0.0, 0.1677, 0.008069, 0.1723, 0.008069, 0.1723, 0.0, 0.1677, 0.01769, 0.08885, 0.02451, 0.09904, 0.01808, 0.2535, 0.01808, 0.1777, 0.0281, 0.1831, 0.0281, 0.2513, 0.0281, 0.2513, 0.0281, 0.1831, 0.03622, 0.1877, 0.03622, 0.2496, 0.01808, 0.1777, 0.03302, 0.1111, 0.04154, 0.1232, 0.0281, 0.1831, 0.0281, 0.1831, 0.04154, 0.1232, 0.0484, 0.1334, 0.03622, 0.1877, 0.01808, 0.2535, 0.0281, 0.2513, 0.04051, 0.3167, 0.03187, 0.3262, 0.03187, 0.3262, 0.04051, 0.3167, 0.06428, 0.3681, 0.0583, 0.3833, 0.0281, 0.2513, 0.03622, 0.2496, 0.04747, 0.3088, 0.04051, 0.3167, 0.04051, 0.3167, 0.04747, 0.3088, 0.06902, 0.3554, 0.06428, 0.3681, 0.6204, 0.1412, 0.6209, 0.2273, 0.6129, 0.2277, 0.6123, 0.141, 0.6123, 0.141, 0.6129, 0.2277, 0.6052, 0.2279, 0.6046, 0.1411, 0.6209, 0.2273, 0.6226, 0.3057, 0.6146, 0.3067, 0.6129, 0.2277, 0.6129, 0.2277, 0.6146, 0.3067, 0.6069, 0.3068, 0.6052, 0.2279, 0.6204, 0.1412, 0.6123, 0.141, 0.6129, 0.06045, 0.6209, 0.06115, 0.6209, 0.06115, 0.6129, 0.06045, 0.6146, 0.0, 0.6226, 0.001097, 0.6123, 0.141, 0.6046, 0.1411, 0.6052, 0.06058, 0.6129, 0.06045, 0.6129, 0.06045, 0.6052, 0.06058, 0.6069, 0.000135, 0.6146, 0.0, 0.6204, 0.1412, 0.6209, 0.06115, 0.6285, 0.06353, 0.628, 0.142, 0.628, 0.142, 0.6285, 0.06353, 0.6347, 0.06845, 0.6342, 0.1437, 0.1934, 0.8509, 0.1843, 0.7928, 0.1921, 0.7899, 0.201, 0.8469, 0.201, 0.8469, 0.1921, 0.7899, 0.1989, 0.7841, 0.2075, 0.8388, 0.6204, 0.1412, 0.628, 0.142, 0.6285, 0.2264, 0.6209, 0.2273, 0.6209, 0.2273, 0.6285, 0.2264, 0.6302, 0.3032, 0.6226, 0.3057, 0.628, 0.142, 0.6342, 0.1437, 0.6347, 0.2247, 0.6285, 0.2264, 0.1944, 0.4313, 0.1905, 0.4235, 0.2273, 0.3702, 0.2327, 0.3758, 0.2304, 0.5909, 0.2297, 0.6771, 0.2217, 0.6772, 0.2223, 0.5905, 0.2223, 0.5905, 0.2217, 0.6772, 0.214, 0.6771, 0.2146, 0.5903, 0.2297, 0.6771, 0.2304, 0.7555, 0.2223, 0.7562, 0.2217, 0.6772, 0.2217, 0.6772, 0.2223, 0.7562, 0.2146, 0.756, 0.214, 0.6771, 0.2304, 0.5909, 0.2223, 0.5905, 0.224, 0.51, 0.232, 0.5109, 0.232, 0.5109, 0.224, 0.51, 0.2265, 0.4496, 0.2345, 0.451, 0.2223, 0.5905, 0.2146, 0.5903, 0.2163, 0.5098, 0.224, 0.51, 0.224, 0.51, 0.2163, 0.5098, 0.2188, 0.4494, 0.2265, 0.4496, 0.2304, 0.5909, 0.232, 0.5109, 0.2396, 0.5136, 0.2379, 0.592, 0.1022, 0.0, 0.1547, 0.003613, 0.1524, 0.01319, 0.1021, 0.009725, 0.232, 0.5109, 0.2345, 0.451, 0.242, 0.4548, 0.2396, 0.5136, 0.1547, 0.003613, 0.2015, 0.03972, 0.1973, 0.04783, 0.1524, 0.01319, 0.2304, 0.5909, 0.2379, 0.592, 0.2373, 0.6764, 0.2297, 0.6771, 0.2297, 0.6771, 0.2373, 0.6764, 0.2379, 0.7533, 0.2304, 0.7555, 0.2379, 0.592, 0.2442, 0.5939, 0.2436, 0.6749, 0.2373, 0.6764, 0.2373, 0.6764, 0.2436, 0.6749, 0.2442, 0.7486, 0.2379, 0.7533, 0.1806, 0.6125, 0.1802, 0.7081, 0.1722, 0.7085, 0.1726, 0.6123, 0.1726, 0.6123, 0.1722, 0.7085, 0.1647, 0.7084, 0.1651, 0.6122, 0.1802, 0.7081, 0.1843, 0.7928, 0.1764, 0.7937, 0.1722, 0.7085, 0.1722, 0.7085, 0.1764, 0.7937, 0.1689, 0.7936, 0.1647, 0.7084, 0.1806, 0.6125, 0.1726, 0.6123, 0.1772, 0.5207, 0.1852, 0.5216, 0.1852, 0.5216, 0.1772, 0.5207, 0.1855, 0.4494, 0.1934, 0.4508, 0.1726, 0.6123, 0.1651, 0.6122, 0.1697, 0.5207, 0.1772, 0.5207, 0.1772, 0.5207, 0.1697, 0.5207, 0.178, 0.4494, 0.1855, 0.4494, 0.1806, 0.6125, 0.1852, 0.5216, 0.1929, 0.5241, 0.1884, 0.6133, 0.1884, 0.6133, 0.1929, 0.5241, 0.1997, 0.5292, 0.1955, 0.6147, 0.1852, 0.5216, 0.1934, 0.4508, 0.201, 0.4547, 0.1929, 0.5241, 0.1929, 0.5241, 0.201, 0.4547, 0.2075, 0.4626, 0.1997, 0.5292, 0.1806, 0.6125, 0.1884, 0.6133, 0.188, 0.7069, 0.1802, 0.7081, 0.1802, 0.7081, 0.188, 0.7069, 0.1921, 0.7899, 0.1843, 0.7928, 0.1884, 0.6133, 0.1955, 0.6147, 0.1951, 0.7045, 0.188, 0.7069, 0.188, 0.7069, 0.1951, 0.7045, 0.1989, 0.7841, 0.1921, 0.7899, 0.5792, 0.6299, 0.6104, 0.6299, 0.6106, 0.6901, 0.579, 0.6901, 0.579, 0.6901, 0.6106, 0.6901, 0.6106, 0.743, 0.5791, 0.743, 0.6104, 0.6299, 0.6389, 0.6288, 0.6394, 0.689, 0.6106, 0.6901, 0.6106, 0.6901, 0.6394, 0.689, 0.6394, 0.742, 0.6106, 0.743, 0.5792, 0.6299, 0.579, 0.6901, 0.5497, 0.6891, 0.5501, 0.6289, 0.5501, 0.6289, 0.5497, 0.6891, 0.5277, 0.6872, 0.5284, 0.627, 0.579, 0.6901, 0.5791, 0.743, 0.5497, 0.742, 0.5497, 0.6891, 0.5497, 0.6891, 0.5497, 0.742, 0.5277, 0.7401, 0.5277, 0.6872, 0.5792, 0.6299, 0.5501, 0.6289, 0.5515, 0.5698, 0.5797, 0.5708, 0.5797, 0.5708, 0.5515, 0.5698, 0.5543, 0.5201, 0.5806, 0.5211, 0.5501, 0.6289, 0.5284, 0.627, 0.5304, 0.568, 0.5515, 0.5698, 0.5515, 0.5698, 0.5304, 0.568, 0.5345, 0.5184, 0.5543, 0.5201, 0.5792, 0.6299, 0.5797, 0.5708, 0.61, 0.5708, 0.6104, 0.6299, 0.6104, 0.6299, 0.61, 0.5708, 0.6376, 0.5697, 0.6389, 0.6288, 0.5797, 0.5708, 0.5806, 0.5211, 0.6091, 0.5211, 0.61, 0.5708, 0.61, 0.5708, 0.6091, 0.5211, 0.6349, 0.5201, 0.6376, 0.5697, 0.2249, 0.2063, 0.2111, 0.1336, 0.2205, 0.1238, 0.2357, 0.2038, 0.2357, 0.2038, 0.2205, 0.1238, 0.2286, 0.1155, 0.245, 0.2016, 0.2111, 0.1336, 0.1847, 0.0765, 0.1914, 0.06092, 0.2205, 0.1238, 0.2205, 0.1238, 0.1914, 0.06092, 0.1973, 0.04783, 0.2286, 0.1155, 0.2249, 0.2063, 0.2357, 0.2038, 0.2357, 0.2872, 0.2249, 0.2821, 0.2249, 0.2821, 0.2357, 0.2872, 0.2193, 0.3605, 0.21, 0.3487, 0.2357, 0.2038, 0.245, 0.2016, 0.245, 0.2913, 0.2357, 0.2872, 0.2357, 0.2872, 0.245, 0.2913, 0.2273, 0.3702, 0.2193, 0.3605, 0.2249, 0.2063, 0.2249, 0.2821, 0.2141, 0.277, 0.2141, 0.2088, 0.2141, 0.2088, 0.2141, 0.277, 0.2049, 0.2729, 0.2049, 0.211, 0.2249, 0.2821, 0.21, 0.3487, 0.2007, 0.3369, 0.2141, 0.277, 0.2141, 0.277, 0.2007, 0.3369, 0.1927, 0.3272, 0.2049, 0.2729, 0.2249, 0.2063, 0.2141, 0.2088, 0.2017, 0.1435, 0.2111, 0.1336, 0.2111, 0.1336, 0.2017, 0.1435, 0.178, 0.09208, 0.1847, 0.0765, 0.2141, 0.2088, 0.2049, 0.211, 0.1937, 0.1518, 0.2017, 0.1435, 0.2017, 0.1435, 0.1937, 0.1518, 0.1721, 0.1051, 0.178, 0.09208, 0.1387, 0.4155, 0.179, 0.3937, 0.1851, 0.41, 0.1409, 0.434, 0.1409, 0.434, 0.1851, 0.41, 0.1905, 0.4235, 0.1429, 0.4493, 0.179, 0.3937, 0.21, 0.3487, 0.2193, 0.3605, 0.1851, 0.41, 0.1851, 0.41, 0.2193, 0.3605, 0.2273, 0.3702, 0.1905, 0.4235, 0.1387, 0.4155, 0.1409, 0.434, 0.09407, 0.4308, 0.09622, 0.4126, 0.09622, 0.4126, 0.09407, 0.4308, 0.05233, 0.3986, 0.0583, 0.3833, 0.1409, 0.434, 0.1429, 0.4493, 0.09254, 0.4459, 0.09407, 0.4308, 0.09407, 0.4308, 0.09254, 0.4459, 0.04763, 0.4112, 0.05233, 0.3986, 0.1387, 0.4155, 0.09622, 0.4126, 0.09839, 0.3944, 0.1366, 0.397, 0.1366, 0.397, 0.09839, 0.3944, 0.09995, 0.3793, 0.1346, 0.3817, 0.09622, 0.4126, 0.0583, 0.3833, 0.06428, 0.3681, 0.09839, 0.3944, 0.09839, 0.3944, 0.06428, 0.3681, 0.06902, 0.3554, 0.09995, 0.3793, 0.1387, 0.4155, 0.1366, 0.397, 0.1728, 0.3774, 0.179, 0.3937, 0.179, 0.3937, 0.1728, 0.3774, 0.2007, 0.3369, 0.21, 0.3487, 0.1366, 0.397, 0.1346, 0.3817, 0.1674, 0.3639, 0.1728, 0.3774, 0.1728, 0.3774, 0.1674, 0.3639, 0.1927, 0.3272, 0.2007, 0.3369, 0.1043, 0.04433, 0.06404, 0.06615, 0.05866, 0.04953, 0.1029, 0.02551, 0.1029, 0.02551, 0.05866, 0.04953, 0.05444, 0.03557, 0.1021, 0.009725, 0.06404, 0.06615, 0.03302, 0.1111, 0.02451, 0.09904, 0.05866, 0.04953, 0.05866, 0.04953, 0.02451, 0.09904, 0.01769, 0.08885, 0.05444, 0.03557, 0.1043, 0.04433, 0.1029, 0.02551, 0.1497, 0.02873, 0.1468, 0.04725, 0.1468, 0.04725, 0.1497, 0.02873, 0.1914, 0.06092, 0.1847, 0.0765, 0.1029, 0.02551, 0.1021, 0.009725, 0.1524, 0.01319, 0.1497, 0.02873, 0.1497, 0.02873, 0.1524, 0.01319, 0.1973, 0.04783, 0.1914, 0.06092, 0.1043, 0.04433, 0.1468, 0.04725, 0.1439, 0.06577, 0.1056, 0.06314, 0.1056, 0.06314, 0.1439, 0.06577, 0.1412, 0.08129, 0.1065, 0.07891, 0.1468, 0.04725, 0.1847, 0.0765, 0.178, 0.09208, 0.1439, 0.06577, 0.1439, 0.06577, 0.178, 0.09208, 0.1721, 0.1051, 0.1412, 0.08129, 0.1043, 0.04433, 0.1056, 0.06314, 0.06945, 0.08276, 0.06404, 0.06615, 0.06404, 0.06615, 0.06945, 0.08276, 0.04154, 0.1232, 0.03302, 0.1111, 0.1056, 0.06314, 0.1065, 0.07891, 0.07371, 0.09671, 0.06945, 0.08276, 0.06945, 0.08276, 0.07371, 0.09671, 0.0484, 0.1334, 0.04154, 0.1232, 0.264, 0.8777, 0.2716, 0.9132, 0.2616, 0.9234, 0.2524, 0.8815, 0.4632, 0.4701, 0.4912, 0.4706, 0.4933, 0.501, 0.4618, 0.5004, 0.2716, 0.9132, 0.2852, 0.9405, 0.278, 0.9558, 0.2616, 0.9234, 0.4912, 0.4706, 0.5159, 0.472, 0.5211, 0.5026, 0.4933, 0.501, 0.264, 0.8777, 0.2524, 0.8815, 0.2512, 0.8371, 0.2628, 0.8403, 0.2628, 0.8403, 0.2512, 0.8371, 0.2588, 0.7976, 0.269, 0.8071, 0.4632, 0.4701, 0.4618, 0.5004, 0.4317, 0.501, 0.4364, 0.4706, 0.4364, 0.4706, 0.4317, 0.501, 0.4081, 0.5026, 0.4155, 0.472, 0.264, 0.8777, 0.2628, 0.8403, 0.2745, 0.844, 0.276, 0.874, 0.276, 0.874, 0.2745, 0.844, 0.2867, 0.8456, 0.2886, 0.8702, 0.2628, 0.8403, 0.269, 0.8071, 0.2789, 0.8179, 0.2745, 0.844, 0.2745, 0.844, 0.2789, 0.8179, 0.287, 0.8275, 0.2867, 0.8456, 0.264, 0.8777, 0.276, 0.874, 0.2817, 0.9027, 0.2716, 0.9132, 0.2716, 0.9132, 0.2817, 0.9027, 0.2918, 0.9244, 0.2852, 0.9405, 0.276, 0.874, 0.2886, 0.8702, 0.2926, 0.8941, 0.2817, 0.9027, 0.2817, 0.9027, 0.2926, 0.8941, 0.2971, 0.9108, 0.2918, 0.9244, 0.5425, 0.2003, 0.5112, 0.1999, 0.5114, 0.1397, 0.543, 0.1401, 0.543, 0.1401, 0.5114, 0.1397, 0.5117, 0.08675, 0.5433, 0.08722, 0.5112, 0.1999, 0.4827, 0.2005, 0.4826, 0.1403, 0.5114, 0.1397, 0.5114, 0.1397, 0.4826, 0.1403, 0.4829, 0.08741, 0.5117, 0.08675, 0.5425, 0.2003, 0.543, 0.1401, 0.5723, 0.1416, 0.5715, 0.2018, 0.5715, 0.2018, 0.5723, 0.1416, 0.5943, 0.1438, 0.5933, 0.204, 0.543, 0.1401, 0.5433, 0.08722, 0.5726, 0.08865, 0.5723, 0.1416, 0.5723, 0.1416, 0.5726, 0.08865, 0.5946, 0.0909, 0.5943, 0.1438, 0.5425, 0.2003, 0.5715, 0.2018, 0.5698, 0.2608, 0.5416, 0.2595, 0.5416, 0.2595, 0.5698, 0.2608, 0.5667, 0.3105, 0.5404, 0.3092, 0.5715, 0.2018, 0.5933, 0.204, 0.5909, 0.263, 0.5698, 0.2608, 0.5698, 0.2608, 0.5909, 0.263, 0.5865, 0.3125, 0.5667, 0.3105, 0.5425, 0.2003, 0.5416, 0.2595, 0.5113, 0.259, 0.5112, 0.1999, 0.5112, 0.1999, 0.5113, 0.259, 0.4837, 0.2597, 0.4827, 0.2005, 0.5416, 0.2595, 0.5404, 0.3092, 0.5119, 0.3088, 0.5113, 0.259, 0.5113, 0.259, 0.5119, 0.3088, 0.4861, 0.3094, 0.4837, 0.2597, 0.09026, 0.647, 0.05558, 0.6466, 0.05549, 0.5878, 0.09052, 0.5881, 0.09052, 0.5881, 0.05549, 0.5878, 0.0556, 0.5362, 0.09064, 0.5366, 0.05558, 0.6466, 0.02486, 0.6503, 0.02446, 0.5915, 0.05549, 0.5878, 0.05549, 0.5878, 0.02446, 0.5915, 0.02457, 0.54, 0.0556, 0.5362, 0.09026, 0.647, 0.09052, 0.5881, 0.1239, 0.5923, 0.1233, 0.6511, 0.1233, 0.6511, 0.1239, 0.5923, 0.1498, 0.6, 0.149, 0.6587, 0.09052, 0.5881, 0.09064, 0.5366, 0.124, 0.5408, 0.1239, 0.5923, 0.1239, 0.5923, 0.124, 0.5408, 0.1499, 0.5484, 0.1498, 0.6, 0.09026, 0.647, 0.1233, 0.6511, 0.1218, 0.7092, 0.08975, 0.7052, 0.08975, 0.7052, 0.1218, 0.7092, 0.1189, 0.7586, 0.08888, 0.7548, 0.1233, 0.6511, 0.149, 0.6587, 0.1467, 0.7165, 0.1218, 0.7092, 0.1218, 0.7092, 0.1467, 0.7165, 0.1422, 0.7655, 0.1189, 0.7586, 0.09026, 0.647, 0.08975, 0.7052, 0.05612, 0.7048, 0.05558, 0.6466, 0.05558, 0.6466, 0.05612, 0.7048, 0.02633, 0.7084, 0.02486, 0.6503, 0.08975, 0.7052, 0.08888, 0.7548, 0.05735, 0.7545, 0.05612, 0.7048, 0.05612, 0.7048, 0.05735, 0.7545, 0.02943, 0.7579, 0.02633, 0.7084, 0.46, 0.6077, 0.4947, 0.6083, 0.4945, 0.6683, 0.4594, 0.6677, 0.4594, 0.6677, 0.4945, 0.6683, 0.4941, 0.7211, 0.4591, 0.7205, 0.4947, 0.6083, 0.5253, 0.61, 0.5254, 0.67, 0.4945, 0.6683, 0.4945, 0.6683, 0.5254, 0.67, 0.525, 0.7229, 0.4941, 0.7211, 0.46, 0.6077, 0.4594, 0.6677, 0.426, 0.6683, 0.4269, 0.6083, 0.4269, 0.6083, 0.426, 0.6683, 0.3998, 0.67, 0.4009, 0.61, 0.4594, 0.6677, 0.4591, 0.7205, 0.4256, 0.7211, 0.426, 0.6683, 0.426, 0.6683, 0.4256, 0.7211, 0.3994, 0.7229, 0.3998, 0.67, 0.46, 0.6077, 0.4269, 0.6083, 0.4286, 0.5497, 0.4607, 0.5491, 0.4607, 0.5491, 0.4286, 0.5497, 0.4317, 0.501, 0.4618, 0.5004, 0.4269, 0.6083, 0.4009, 0.61, 0.4035, 0.5514, 0.4286, 0.5497, 0.4286, 0.5497, 0.4035, 0.5514, 0.4081, 0.5026, 0.4317, 0.501, 0.46, 0.6077, 0.4607, 0.5491, 0.4944, 0.5497, 0.4947, 0.6083, 0.4947, 0.6083, 0.4944, 0.5497, 0.524, 0.5514, 0.5253, 0.61, 0.4607, 0.5491, 0.4618, 0.5004, 0.4933, 0.501, 0.4944, 0.5497, 0.4944, 0.5497, 0.4933, 0.501, 0.5211, 0.5026, 0.524, 0.5514, 0.4585, 0.7824, 0.494, 0.783, 0.4947, 0.7979, 0.458, 0.7973, 0.1988, 0.2126, 0.1883, 0.157, 0.1937, 0.1518, 0.2049, 0.211, 0.494, 0.783, 0.5252, 0.7848, 0.527, 0.7997, 0.4947, 0.7979, 0.1883, 0.157, 0.168, 0.1132, 0.1721, 0.1051, 0.1937, 0.1518, 0.4585, 0.7824, 0.458, 0.7973, 0.423, 0.7979, 0.4247, 0.783, 0.4247, 0.783, 0.423, 0.7979, 0.3956, 0.7997, 0.3982, 0.7848, 0.1988, 0.2126, 0.2049, 0.211, 0.2049, 0.2729, 0.1988, 0.2706, 0.1988, 0.2706, 0.2049, 0.2729, 0.1927, 0.3272, 0.1874, 0.3216, 0.4585, 0.7824, 0.4247, 0.783, 0.4254, 0.7584, 0.4588, 0.7578, 0.4588, 0.7578, 0.4254, 0.7584, 0.4256, 0.7211, 0.4591, 0.7205, 0.4247, 0.783, 0.3982, 0.7848, 0.3992, 0.7602, 0.4254, 0.7584, 0.4254, 0.7584, 0.3992, 0.7602, 0.3994, 0.7229, 0.4256, 0.7211, 0.4585, 0.7824, 0.4588, 0.7578, 0.4939, 0.7584, 0.494, 0.783, 0.494, 0.783, 0.4939, 0.7584, 0.5248, 0.7602, 0.5252, 0.7848, 0.4588, 0.7578, 0.4591, 0.7205, 0.4941, 0.7211, 0.4939, 0.7584, 0.4939, 0.7584, 0.4941, 0.7211, 0.525, 0.7229, 0.5248, 0.7602, 0.09092, 0.4759, 0.05549, 0.4755, 0.05475, 0.4598, 0.09139, 0.4602, 0.09139, 0.4602, 0.05475, 0.4598, 0.05324, 0.4493, 0.09228, 0.4498, 0.05549, 0.4755, 0.0241, 0.4794, 0.0223, 0.4637, 0.05475, 0.4598, 0.05475, 0.4598, 0.0223, 0.4637, 0.01865, 0.4536, 0.05324, 0.4493, 0.09092, 0.4759, 0.09139, 0.4602, 0.1263, 0.4646, 0.1247, 0.4802, 0.1247, 0.4802, 0.1263, 0.4646, 0.1534, 0.4725, 0.1509, 0.4879, 0.09139, 0.4602, 0.09228, 0.4498, 0.1294, 0.4545, 0.1263, 0.4646, 0.1263, 0.4646, 0.1294, 0.4545, 0.1584, 0.4629, 0.1534, 0.4725, 0.09092, 0.4759, 0.1247, 0.4802, 0.1241, 0.5045, 0.09072, 0.5003, 0.09072, 0.5003, 0.1241, 0.5045, 0.124, 0.5408, 0.09064, 0.5366, 0.1247, 0.4802, 0.1509, 0.4879, 0.15, 0.5121, 0.1241, 0.5045, 0.1241, 0.5045, 0.15, 0.5121, 0.1499, 0.5484, 0.124, 0.5408, 0.09092, 0.4759, 0.09072, 0.5003, 0.05569, 0.4999, 0.05549, 0.4755, 0.05549, 0.4755, 0.05569, 0.4999, 0.02466, 0.5037, 0.0241, 0.4794, 0.09072, 0.5003, 0.09064, 0.5366, 0.0556, 0.5362, 0.05569, 0.4999, 0.05569, 0.4999, 0.0556, 0.5362, 0.02457, 0.54, 0.02466, 0.5037, 0.5438, 0.02511, 0.5118, 0.02464, 0.5114, 0.0092, 0.5444, 0.009687, 0.5444, 0.009687, 0.5114, 0.0092, 0.5105, 0.0, 0.5457, 0.0005184, 0.5118, 0.02464, 0.4828, 0.02531, 0.4813, 0.009893, 0.5114, 0.0092, 0.5114, 0.0092, 0.4813, 0.009893, 0.4784, 0.0007386, 0.5105, 0.0, 0.5438, 0.02511, 0.5444, 0.009687, 0.5751, 0.01119, 0.5734, 0.02656, 0.5734, 0.02656, 0.5751, 0.01119, 0.5981, 0.01354, 0.5957, 0.02883, 0.1065, 0.0886, 0.1065, 0.07891, 0.1412, 0.08129, 0.139, 0.09084, 0.139, 0.09084, 0.1412, 0.08129, 0.1721, 0.1051, 0.168, 0.1132, 0.5438, 0.02511, 0.5734, 0.02656, 0.5728, 0.05135, 0.5435, 0.04991, 0.5435, 0.04991, 0.5728, 0.05135, 0.5726, 0.08865, 0.5433, 0.08722, 0.5734, 0.02656, 0.5957, 0.02883, 0.5948, 0.05359, 0.5728, 0.05135, 0.5728, 0.05135, 0.5948, 0.05359, 0.5946, 0.0909, 0.5726, 0.08865, 0.5438, 0.02511, 0.5435, 0.04991, 0.5119, 0.04945, 0.5118, 0.02464, 0.5118, 0.02464, 0.5119, 0.04945, 0.4831, 0.05011, 0.4828, 0.02531, 0.5435, 0.04991, 0.5433, 0.08722, 0.5117, 0.08675, 0.5119, 0.04945, 0.5119, 0.04945, 0.5117, 0.08675, 0.4829, 0.08741, 0.4831, 0.05011, 0.5789, 0.8052, 0.6108, 0.8052, 0.6113, 0.8206, 0.5783, 0.8206, 0.1328, 0.3727, 0.1636, 0.356, 0.1674, 0.3639, 0.1346, 0.3817, 0.6108, 0.8052, 0.6399, 0.8041, 0.6414, 0.8195, 0.6113, 0.8206, 0.1636, 0.356, 0.1874, 0.3216, 0.1927, 0.3272, 0.1674, 0.3639, 0.5789, 0.8052, 0.5783, 0.8206, 0.5476, 0.8195, 0.5492, 0.8041, 0.002532, 0.4878, 0.0, 0.4725, 0.0223, 0.4637, 0.0241, 0.4794, 0.1328, 0.3727, 0.1346, 0.3817, 0.09995, 0.3793, 0.1003, 0.3705, 0.1003, 0.3705, 0.09995, 0.3793, 0.06902, 0.3554, 0.07128, 0.3481, 0.5789, 0.8052, 0.5492, 0.8041, 0.5497, 0.7793, 0.5791, 0.7803, 0.5791, 0.7803, 0.5497, 0.7793, 0.5497, 0.742, 0.5791, 0.743, 0.5492, 0.8041, 0.527, 0.8022, 0.5277, 0.7774, 0.5497, 0.7793, 0.5497, 0.7793, 0.5277, 0.7774, 0.5277, 0.7401, 0.5497, 0.742, 0.5789, 0.8052, 0.5791, 0.7803, 0.6106, 0.7803, 0.6108, 0.8052, 0.6108, 0.8052, 0.6106, 0.7803, 0.6394, 0.7793, 0.6399, 0.8041, 0.5791, 0.7803, 0.5791, 0.743, 0.6106, 0.743, 0.6106, 0.7803, 0.6106, 0.7803, 0.6106, 0.743, 0.6394, 0.742, 0.6394, 0.7793, 0.3155, 0.8621, 0.3291, 0.858, 0.3314, 0.8818, 0.3184, 0.8864, 0.3184, 0.8864, 0.3314, 0.8818, 0.3344, 0.9042, 0.3212, 0.9101, 0.3291, 0.858, 0.3421, 0.8542, 0.3439, 0.8787, 0.3314, 0.8818, 0.3314, 0.8818, 0.3439, 0.8787, 0.3435, 0.8969, 0.3344, 0.9042, 0.3155, 0.8621, 0.3184, 0.8864, 0.3052, 0.8896, 0.3019, 0.8661, 0.3019, 0.8661, 0.3052, 0.8896, 0.2926, 0.8941, 0.2886, 0.8702, 0.3184, 0.8864, 0.3212, 0.9101, 0.3074, 0.9123, 0.3052, 0.8896, 0.3052, 0.8896, 0.3074, 0.9123, 0.2971, 0.9108, 0.2926, 0.8941, 0.3155, 0.8621, 0.3019, 0.8661, 0.2995, 0.8425, 0.3125, 0.8377, 0.3125, 0.8377, 0.2995, 0.8425, 0.2962, 0.8202, 0.3095, 0.8142, 0.3019, 0.8661, 0.2886, 0.8702, 0.2867, 0.8456, 0.2995, 0.8425, 0.2995, 0.8425, 0.2867, 0.8456, 0.287, 0.8275, 0.2962, 0.8202, 0.3155, 0.8621, 0.3125, 0.8377, 0.3257, 0.8346, 0.3291, 0.858, 0.3291, 0.858, 0.3257, 0.8346, 0.338, 0.8303, 0.3421, 0.8542, 0.3125, 0.8377, 0.3095, 0.8142, 0.3232, 0.8121, 0.3257, 0.8346, 0.3257, 0.8346, 0.3232, 0.8121, 0.3334, 0.8136, 0.338, 0.8303, 0.5845, 0.4708, 0.6058, 0.4708, 0.6076, 0.4891, 0.5823, 0.4891, 0.5823, 0.4891, 0.6076, 0.4891, 0.6091, 0.5211, 0.5806, 0.5211, 0.2837, 0.7842, 0.269, 0.8071, 0.2588, 0.7976, 0.2763, 0.7701, 0.6076, 0.4891, 0.6306, 0.4882, 0.6349, 0.5201, 0.6091, 0.5211, 0.5845, 0.4708, 0.5823, 0.4891, 0.5589, 0.4883, 0.5647, 0.4701, 0.02721, 0.8164, 0.01765, 0.7975, 0.03471, 0.7908, 0.04136, 0.8107, 0.5823, 0.4891, 0.5806, 0.5211, 0.5543, 0.5201, 0.5589, 0.4883, 0.01765, 0.7975, 0.01024, 0.7654, 0.02943, 0.7579, 0.03471, 0.7908, 0.3034, 0.7723, 0.3244, 0.7721, 0.3234, 0.7911, 0.3066, 0.7921, 0.3066, 0.7921, 0.3234, 0.7911, 0.3232, 0.8121, 0.3095, 0.8142, 0.3244, 0.7721, 0.3434, 0.7849, 0.3383, 0.8002, 0.3234, 0.7911, 0.3234, 0.7911, 0.3383, 0.8002, 0.3334, 0.8136, 0.3232, 0.8121, 0.3034, 0.7723, 0.3066, 0.7921, 0.2907, 0.8008, 0.2837, 0.7842, 0.2837, 0.7842, 0.2907, 0.8008, 0.2789, 0.8179, 0.269, 0.8071, 0.3066, 0.7921, 0.3095, 0.8142, 0.2962, 0.8202, 0.2907, 0.8008, 0.2907, 0.8008, 0.2962, 0.8202, 0.287, 0.8275, 0.2789, 0.8179, 0.5362, 0.3594, 0.5149, 0.359, 0.5132, 0.3407, 0.5385, 0.3411, 0.5385, 0.3411, 0.5132, 0.3407, 0.5119, 0.3088, 0.5404, 0.3092, 0.5149, 0.359, 0.4956, 0.3594, 0.4902, 0.3413, 0.5132, 0.3407, 0.5132, 0.3407, 0.4902, 0.3413, 0.4861, 0.3094, 0.5119, 0.3088, 0.3252, 0.953, 0.3255, 0.9713, 0.3006, 0.9713, 0.3042, 0.9532, 0.3042, 0.9532, 0.3006, 0.9713, 0.278, 0.9558, 0.2852, 0.9405, 0.5385, 0.3411, 0.5404, 0.3092, 0.5667, 0.3105, 0.5619, 0.3423, 0.5619, 0.3423, 0.5667, 0.3105, 0.5865, 0.3125, 0.5795, 0.3441, 0.3252, 0.953, 0.3042, 0.9532, 0.3068, 0.9335, 0.3236, 0.9324, 0.3236, 0.9324, 0.3068, 0.9335, 0.3074, 0.9123, 0.3212, 0.9101, 0.3042, 0.9532, 0.2852, 0.9405, 0.2918, 0.9244, 0.3068, 0.9335, 0.3068, 0.9335, 0.2918, 0.9244, 0.2971, 0.9108, 0.3074, 0.9123, 0.3252, 0.953, 0.3236, 0.9324, 0.3395, 0.9237, 0.3448, 0.9411, 0.3448, 0.9411, 0.3395, 0.9237, 0.3512, 0.9067, 0.3595, 0.9182, 0.3236, 0.9324, 0.3212, 0.9101, 0.3344, 0.9042, 0.3395, 0.9237, 0.3395, 0.9237, 0.3344, 0.9042, 0.3435, 0.8969, 0.3512, 0.9067, 0.08586, 0.8087, 0.06221, 0.8083, 0.05952, 0.7878, 0.08754, 0.7881, 0.08754, 0.7881, 0.05952, 0.7878, 0.05735, 0.7545, 0.08888, 0.7548, 0.06221, 0.8083, 0.04136, 0.8107, 0.03471, 0.7908, 0.05952, 0.7878, 0.05952, 0.7878, 0.03471, 0.7908, 0.02943, 0.7579, 0.05735, 0.7545, 0.08586, 0.8087, 0.08754, 0.7881, 0.1142, 0.7914, 0.1084, 0.8114, 0.1084, 0.8114, 0.1142, 0.7914, 0.135, 0.7975, 0.1259, 0.8164, 0.08754, 0.7881, 0.08888, 0.7548, 0.1189, 0.7586, 0.1142, 0.7914, 0.1142, 0.7914, 0.1189, 0.7586, 0.1422, 0.7655, 0.135, 0.7975, 0.3646, 0.8476, 0.3658, 0.885, 0.3556, 0.8806, 0.3542, 0.8506, 0.3542, 0.8506, 0.3556, 0.8806, 0.3439, 0.8787, 0.3421, 0.8542, 0.3658, 0.885, 0.3595, 0.9182, 0.3512, 0.9067, 0.3556, 0.8806, 0.3556, 0.8806, 0.3512, 0.9067, 0.3435, 0.8969, 0.3439, 0.8787, 0.3646, 0.8476, 0.3542, 0.8506, 0.3485, 0.8219, 0.357, 0.8121, 0.357, 0.8121, 0.3485, 0.8219, 0.3383, 0.8002, 0.3434, 0.7849, 0.3542, 0.8506, 0.3421, 0.8542, 0.338, 0.8303, 0.3485, 0.8219, 0.3485, 0.8219, 0.338, 0.8303, 0.3334, 0.8136, 0.3383, 0.8002, 0.1944, 0.9255, 0.1922, 0.8976, 0.2049, 0.8959, 0.2079, 0.9216, 0.2079, 0.9216, 0.2049, 0.8959, 0.2155, 0.8948, 0.2191, 0.9183, 0.1922, 0.8976, 0.1903, 0.8743, 0.2022, 0.8745, 0.2049, 0.8959, 0.2049, 0.8959, 0.2022, 0.8745, 0.2107, 0.8793, 0.2155, 0.8948, 0.1944, 0.9255, 0.2079, 0.9216, 0.209, 0.9478, 0.1967, 0.9533, 0.1967, 0.9533, 0.209, 0.9478, 0.2099, 0.9697, 0.1985, 0.9766, 0.2079, 0.9216, 0.2191, 0.9183, 0.2194, 0.9428, 0.209, 0.9478, 0.209, 0.9478, 0.2194, 0.9428, 0.2172, 0.9603, 0.2099, 0.9697, 0.1944, 0.9255, 0.1967, 0.9533, 0.184, 0.955, 0.1809, 0.9294, 0.1809, 0.9294, 0.184, 0.955, 0.1733, 0.9561, 0.1697, 0.9326, 0.1967, 0.9533, 0.1985, 0.9766, 0.1866, 0.9764, 0.184, 0.955, 0.184, 0.955, 0.1866, 0.9764, 0.1781, 0.9716, 0.1733, 0.9561, 0.1944, 0.9255, 0.1809, 0.9294, 0.1798, 0.9031, 0.1922, 0.8976, 0.1922, 0.8976, 0.1798, 0.9031, 0.179, 0.8812, 0.1903, 0.8743, 0.1809, 0.9294, 0.1697, 0.9326, 0.1695, 0.9081, 0.1798, 0.9031, 0.1798, 0.9031, 0.1695, 0.9081, 0.1716, 0.8906, 0.179, 0.8812, 0.2293, 0.9154, 0.2259, 0.9164, 0.2217, 0.891, 0.2246, 0.8872, 0.2246, 0.8872, 0.2217, 0.891, 0.2136, 0.8712, 0.2157, 0.8652, 0.2259, 0.9164, 0.2191, 0.9183, 0.2155, 0.8948, 0.2217, 0.891, 0.2217, 0.891, 0.2155, 0.8948, 0.2107, 0.8793, 0.2136, 0.8712, 0.2293, 0.9154, 0.2246, 0.8872, 0.2256, 0.8859, 0.2304, 0.915, 0.2246, 0.8872, 0.2157, 0.8652, 0.2164, 0.8632, 0.2256, 0.8859, 0.2293, 0.9154, 0.2304, 0.915, 0.2304, 0.9456, 0.2293, 0.9449, 0.2293, 0.9449, 0.2304, 0.9456, 0.2252, 0.9725, 0.2242, 0.971, 0.2293, 0.9154, 0.2293, 0.9449, 0.2259, 0.9429, 0.2259, 0.9164, 0.2259, 0.9164, 0.2259, 0.9429, 0.2194, 0.9428, 0.2191, 0.9183, 0.2293, 0.9449, 0.2242, 0.971, 0.2213, 0.9664, 0.2259, 0.9429, 0.2259, 0.9429, 0.2213, 0.9664, 0.2172, 0.9603, 0.2194, 0.9428, 0.2002, 0.9977, 0.1997, 0.9906, 0.2118, 0.9826, 0.2138, 0.9888, 0.2138, 0.9888, 0.2118, 0.9826, 0.2213, 0.9664, 0.2242, 0.971, 0.1997, 0.9906, 0.1985, 0.9766, 0.2099, 0.9697, 0.2118, 0.9826, 0.2118, 0.9826, 0.2099, 0.9697, 0.2172, 0.9603, 0.2213, 0.9664, 0.2002, 0.9977, 0.2138, 0.9888, 0.2144, 0.9909, 0.2004, 1.0, 0.2138, 0.9888, 0.2242, 0.971, 0.2252, 0.9725, 0.2144, 0.9909, 0.2002, 0.9977, 0.2004, 1.0, 0.1856, 0.9992, 0.1859, 0.9969, 0.1859, 0.9969, 0.1856, 0.9992, 0.1724, 0.9878, 0.1731, 0.9858, 0.2002, 0.9977, 0.1859, 0.9969, 0.1868, 0.9898, 0.1997, 0.9906, 0.1997, 0.9906, 0.1868, 0.9898, 0.1866, 0.9764, 0.1985, 0.9766, 0.1859, 0.9969, 0.1731, 0.9858, 0.1752, 0.9797, 0.1868, 0.9898, 0.1868, 0.9898, 0.1752, 0.9797, 0.1781, 0.9716, 0.1866, 0.9764, 0.1595, 0.9356, 0.1629, 0.9346, 0.1671, 0.9599, 0.1642, 0.9637, 0.1642, 0.9637, 0.1671, 0.9599, 0.1752, 0.9797, 0.1731, 0.9858, 0.1629, 0.9346, 0.1697, 0.9326, 0.1733, 0.9561, 0.1671, 0.9599, 0.1671, 0.9599, 0.1733, 0.9561, 0.1781, 0.9716, 0.1752, 0.9797, 0.1595, 0.9356, 0.1642, 0.9637, 0.1632, 0.965, 0.1584, 0.9359, 0.1642, 0.9637, 0.1731, 0.9858, 0.1724, 0.9878, 0.1632, 0.965, 0.1595, 0.9356, 0.1584, 0.9359, 0.1584, 0.9054, 0.1595, 0.906, 0.1595, 0.906, 0.1584, 0.9054, 0.1636, 0.8784, 0.1646, 0.88, 0.4631, 0.2068, 0.4631, 0.2896, 0.4264, 0.275, 0.4264, 0.2138, 0.3892, 0.03486, 0.4251, 0.06591, 0.3983, 0.1098, 0.3718, 0.08682, 0.449, 0.3628, 0.4197, 0.4127, 0.3943, 0.3659, 0.416, 0.329, 0.3414, 0.4353, 0.3055, 0.4043, 0.31, 0.3597, 0.3365, 0.3826, 0.2517, 0.7081, 0.2512, 0.629, 0.2747, 0.6221, 0.2751, 0.6805, 0.4251, 0.06591, 0.4501, 0.1277, 0.4168, 0.1554, 0.3983, 0.1098, 0.2816, 0.1074, 0.311, 0.05749, 0.314, 0.1035, 0.2923, 0.1404, 0.349, 0.03268, 0.3892, 0.03486, 0.3718, 0.08682, 0.3421, 0.08521, 0.2517, 0.5462, 0.2534, 0.4731, 0.2764, 0.5069, 0.2751, 0.5609, 0.3816, 0.4375, 0.3414, 0.4353, 0.3365, 0.3826, 0.3662, 0.3842, 0.4501, 0.1277, 0.4631, 0.2068, 0.4264, 0.2138, 0.4168, 0.1554, 0.2534, 0.7701, 0.2517, 0.7081, 0.2751, 0.6805, 0.2764, 0.7263, 0.2512, 0.629, 0.2517, 0.5462, 0.2751, 0.5609, 0.2747, 0.6221, 0.4197, 0.4127, 0.3816, 0.4375, 0.3662, 0.3842, 0.3943, 0.3659, 0.311, 0.05749, 0.349, 0.03268, 0.3421, 0.08521, 0.314, 0.1035, 0.4631, 0.2896, 0.449, 0.3628, 0.416, 0.329, 0.4264, 0.275, 0.416, 0.329, 0.3943, 0.3659, 0.3664, 0.3354, 0.3831, 0.3069, 0.2764, 0.7263, 0.2751, 0.6805, 0.3125, 0.6632, 0.3135, 0.6985, 0.03169, 0.9978, 0.0, 0.999, 0.0109, 0.9434, 0.03538, 0.9424, 0.4264, 0.275, 0.416, 0.329, 0.3831, 0.3069, 0.3912, 0.2652, 0.09882, 0.999, 0.0665, 0.9978, 0.06225, 0.9425, 0.08722, 0.9434, 0.4168, 0.1554, 0.4264, 0.2138, 0.3912, 0.218, 0.3837, 0.1729, 0.2751, 0.5609, 0.2764, 0.5069, 0.3135, 0.5291, 0.3125, 0.5708, 0.4944, 0.9823, 0.4621, 0.9812, 0.4579, 0.9258, 0.4828, 0.9267, 0.4621, 0.9812, 0.4273, 0.9811, 0.431, 0.9258, 0.4579, 0.9258, 0.2751, 0.6805, 0.2747, 0.6221, 0.3122, 0.618, 0.3125, 0.6632, 0.0665, 0.9978, 0.03169, 0.9978, 0.03538, 0.9424, 0.06225, 0.9425, 0.2764, 0.5069, 0.2784, 0.4701, 0.3151, 0.5007, 0.3135, 0.5291, 0.2747, 0.6221, 0.2751, 0.5609, 0.3125, 0.5708, 0.3122, 0.618, 0.4264, 0.2138, 0.4264, 0.275, 0.3912, 0.2652, 0.3912, 0.218, 0.3983, 0.1098, 0.4168, 0.1554, 0.3837, 0.1729, 0.3695, 0.1376, 0.4273, 0.9811, 0.3956, 0.9823, 0.4065, 0.9267, 0.431, 0.9258, 0.3695, 0.1376, 0.3837, 0.1729, 0.3483, 0.1876, 0.3376, 0.1612, 0.03538, 0.9424, 0.0109, 0.9434, 0.02023, 0.874, 0.03853, 0.8733, 0.3831, 0.3069, 0.3664, 0.3354, 0.3353, 0.3091, 0.3478, 0.2878, 0.3135, 0.6985, 0.3125, 0.6632, 0.3583, 0.6486, 0.359, 0.675, 0.6003, 0.9233, 0.6025, 0.9651, 0.5624, 0.947, 0.5607, 0.9158, 0.3135, 0.5291, 0.3151, 0.5007, 0.3602, 0.5271, 0.359, 0.5483, 0.3125, 0.5708, 0.3135, 0.5291, 0.359, 0.5483, 0.3583, 0.5795, 0.431, 0.9258, 0.4065, 0.9267, 0.4158, 0.8573, 0.4341, 0.8566, 0.06225, 0.9425, 0.03538, 0.9424, 0.03853, 0.8733, 0.05862, 0.8733, 0.4828, 0.9267, 0.4579, 0.9258, 0.4542, 0.8566, 0.4729, 0.8573, 0.6004, 0.876, 0.6003, 0.9233, 0.5607, 0.9158, 0.5608, 0.8804, 0.3122, 0.618, 0.3125, 0.5708, 0.3583, 0.5795, 0.358, 0.6148, 0.6025, 0.831, 0.6004, 0.876, 0.5608, 0.8804, 0.5624, 0.8468, 0.4579, 0.9258, 0.431, 0.9258, 0.4341, 0.8566, 0.4542, 0.8566, 0.3125, 0.6632, 0.3122, 0.618, 0.358, 0.6148, 0.3583, 0.6486, 0.08722, 0.9434, 0.06225, 0.9425, 0.05862, 0.8733, 0.07729, 0.874, 0.5607, 0.9158, 0.5624, 0.947, 0.5284, 0.9398, 0.527, 0.9128, 0.4869, 0.8585, 0.4729, 0.8573, 0.4689, 0.8003, 0.481, 0.8014, 0.4542, 0.8566, 0.4341, 0.8566, 0.4354, 0.7997, 0.4528, 0.7997, 0.07729, 0.874, 0.05862, 0.8733, 0.05715, 0.8164, 0.07327, 0.817, 0.3583, 0.5795, 0.359, 0.5483, 0.3956, 0.5564, 0.395, 0.5833, 0.5624, 0.8468, 0.5608, 0.8804, 0.527, 0.8822, 0.5284, 0.8532, 0.3583, 0.6486, 0.358, 0.6148, 0.3948, 0.6138, 0.395, 0.643, 0.4341, 0.8566, 0.4158, 0.8573, 0.4196, 0.8003, 0.4354, 0.7997, 0.5653, 0.8206, 0.5624, 0.8468, 0.5284, 0.8532, 0.5309, 0.8306, 0.4729, 0.8573, 0.4542, 0.8566, 0.4528, 0.7997, 0.4689, 0.8003, 0.05862, 0.8733, 0.03853, 0.8733, 0.0398, 0.8164, 0.05715, 0.8164, 0.5608, 0.8804, 0.5607, 0.9158, 0.527, 0.9128, 0.527, 0.8822, 0.09129, 0.8752, 0.07729, 0.874, 0.07327, 0.817, 0.08535, 0.8181, 0.358, 0.6148, 0.3583, 0.5795, 0.395, 0.5833, 0.3948, 0.6138, 0.359, 0.675, 0.3583, 0.6486, 0.395, 0.643, 0.3956, 0.6658, 0.03853, 0.8733, 0.02023, 0.874, 0.024, 0.817, 0.0398, 0.8164, 0.1595, 0.9356, 0.1595, 0.906, 0.163, 0.908, 0.1629, 0.9346, 0.1629, 0.9346, 0.163, 0.908, 0.1695, 0.9081, 0.1697, 0.9326, 0.1595, 0.906, 0.1646, 0.88, 0.1676, 0.8845, 0.163, 0.908, 0.163, 0.908, 0.1676, 0.8845, 0.1716, 0.8906, 0.1695, 0.9081, 0.1886, 0.8533, 0.1884, 0.8509, 0.2032, 0.8517, 0.2029, 0.8541, 0.2029, 0.8541, 0.2032, 0.8517, 0.2164, 0.8632, 0.2157, 0.8652, 0.1886, 0.8533, 0.2029, 0.8541, 0.2021, 0.8611, 0.1892, 0.8603, 0.1892, 0.8603, 0.2021, 0.8611, 0.2022, 0.8745, 0.1903, 0.8743, 0.2029, 0.8541, 0.2157, 0.8652, 0.2136, 0.8712, 0.2021, 0.8611, 0.2021, 0.8611, 0.2136, 0.8712, 0.2107, 0.8793, 0.2022, 0.8745, 0.1886, 0.8533, 0.1892, 0.8603, 0.177, 0.8684, 0.175, 0.8621, 0.175, 0.8621, 0.177, 0.8684, 0.1676, 0.8845, 0.1646, 0.88, 0.1892, 0.8603, 0.1903, 0.8743, 0.179, 0.8812, 0.177, 0.8684, 0.177, 0.8684, 0.179, 0.8812, 0.1716, 0.8906, 0.1676, 0.8845, 0.1886, 0.8533, 0.175, 0.8621, 0.1744, 0.8601, 0.1884, 0.8509, 0.175, 0.8621, 0.1646, 0.88, 0.1636, 0.8784, 0.1744, 0.8601])
me_cube_001.materials.append(mat_material_001)
me_cube_001.use_remesh_preserve_volume = False
me_cube_001.use_remesh_preserve_attributes = False
me_cube_001.use_mirror_vertex_groups = False
me_cube_001.update()

# ---- objects
ob_point_001 = bpy.data.objects.new('Point.001', light_point_001)
ob_point_002 = bpy.data.objects.new('Point.002', light_point_002)
ob_point = bpy.data.objects.new('Point', light_point)
ob_camera = bpy.data.objects.new('Camera', cam_camera_001)
ob_plane = bpy.data.objects.new('Plane', me_plane)
ob_cube_001 = bpy.data.objects.new('Cube.001', me_cube_001)

# ---- transforms, parenting, visibility, modifiers, constraints
ob_point_001.location = (8.167, 0.0, 5.203)
ob_point_001.lineart.crease_threshold = 0.0
ob_point_002.location = (-8.167, 0.0, 5.203)
ob_point_002.lineart.crease_threshold = 0.0
ob_point.location = (0.0, -7.277, 5.203)
ob_point.lineart.crease_threshold = 0.0
ob_camera.location = (-0.07956, -18.03, 2.152)
ob_camera.rotation_euler = (1.574, 0.004713, 0.0007009)
ob_camera.lineart.crease_threshold = 0.0
ob_plane.location = (0.0, 4.211, 0.0)
ob_plane.rotation_euler = (1.571, 0.0, 0.0)
ob_plane.scale = (11.63, 11.63, 11.63)
ob_plane.lineart.crease_threshold = 0.0
ob_cube_001.location = (0.0, 0.0, 0.0)
ob_cube_001.scale = (1.128, 1.128, 0.4386)
ob_cube_001.lock_rotations_4d = False
ob_cube_001.empty_display_type = 'ARROWS'
ob_cube_001.lineart.crease_threshold = 0.0
_m = ob_cube_001.modifiers.new('Subsurf', 'SUBSURF')
_m.uv_smooth = 'PRESERVE_CORNERS'
_m.quality = 2
_m.show_only_control_edges = False

# ---- collection membership
scene.collection.objects.link(ob_point_001)
scene.collection.objects.link(ob_point_002)
scene.collection.objects.link(ob_point)
scene.collection.objects.link(ob_camera)
scene.collection.objects.link(ob_plane)
col_collection_1.objects.link(ob_cube_001)

# ---- scene / render settings (as saved in the file)
scene.camera = ob_camera
scene.frame_start = 1; scene.frame_end = 250; scene.frame_set(1)
scene.render.engine = 'CYCLES'
scene.render.image_settings.file_format = 'JPEG'
scene.render.resolution_percentage = 50
scene.render.dither_intensity = 0.0
scene.cycles.use_denoising = False
scene.cycles.samples = 100
scene.cycles.sampling_pattern = 'TABULATED_SOBOL'
scene.cycles.light_sampling_threshold = 0.0
scene.cycles.use_adaptive_sampling = False
scene.cycles.use_light_tree = False
scene.cycles.blur_glossy = 0.0
scene.cycles.pixel_filter_type = 'GAUSSIAN'
scene.cycles.sample_clamp_indirect = 0.0
scene.view_settings.view_transform = 'Standard'
bpy.context.view_layer.update()
